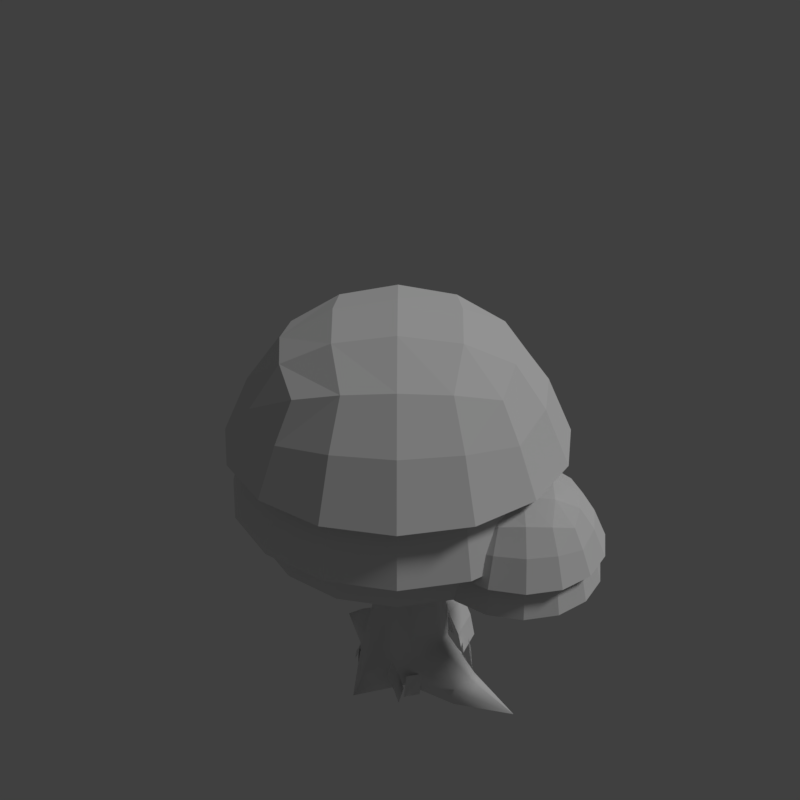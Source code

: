 # Source: tree_1.blend  (saved by Blender 2.79.0; exported with 4.5.12 LTS)
import bpy
from mathutils import Matrix  # noqa: F401  (used for matrix-valued properties, if any)

bpy.ops.wm.read_factory_settings(use_empty=True)
scene = bpy.context.scene
scene.name = 'Scene'

# ---- collections
col_collection_1 = bpy.data.collections.new('Collection 1'); scene.collection.children.link(col_collection_1)
col_collection_2 = bpy.data.collections.new('Collection 2'); scene.collection.children.link(col_collection_2)
col_collection_2.hide_render = True
col_collection_2.hide_viewport = True
col_collection_3 = bpy.data.collections.new('Collection 3'); scene.collection.children.link(col_collection_3)
col_collection_3.hide_render = True
col_collection_3.hide_viewport = True
col_collection_4 = bpy.data.collections.new('Collection 4'); scene.collection.children.link(col_collection_4)
col_collection_4.hide_render = True
col_collection_4.hide_viewport = True
col_collection_5 = bpy.data.collections.new('Collection 5'); scene.collection.children.link(col_collection_5)
col_collection_5.hide_render = True
col_collection_5.hide_viewport = True
col_collection_11 = bpy.data.collections.new('Collection 11'); scene.collection.children.link(col_collection_11)
col_collection_11.hide_render = True
col_collection_11.hide_viewport = True
col_collection_12 = bpy.data.collections.new('Collection 12'); scene.collection.children.link(col_collection_12)
col_collection_12.hide_render = True
col_collection_12.hide_viewport = True

# ---- materials (node trees are filled in below, after node groups)
mat_tree_leaves = bpy.data.materials.new('tree_leaves')
mat_tree_leaves.alpha_threshold = 0.0
mat_tree_leaves.use_transparent_shadow = False
mat_tree_leaves.roughness = 0.5
mat_tree_trunk = bpy.data.materials.new('tree_trunk')
mat_tree_trunk.alpha_threshold = 0.0
mat_tree_trunk.use_transparent_shadow = False
mat_tree_trunk.roughness = 0.5
mat_tree_trunk.specular_intensity = 0.0
mat_tree_autumn_leaves_2 = bpy.data.materials.new('tree_autumn_leaves_2')
mat_tree_autumn_leaves_2.alpha_threshold = 0.0
mat_tree_autumn_leaves_2.use_transparent_shadow = False
mat_tree_autumn_leaves_2.roughness = 0.5
mat_tree_autumn_leaves_2.line_color = (0.0, 0.0, 0.0, 1.0)

# ---- material node trees

# ---- world
world_world = bpy.data.worlds.new('World'); scene.world = world_world
world_world.color = (0.05088, 0.05088, 0.05088)
world_world.use_sun_shadow = False
world_world.sun_shadow_jitter_overblur = 0.0
world_world.cycles.sampling_method = 'MANUAL'

# ---- cameras
cam_camera = bpy.data.cameras.new('Camera')
cam_camera.clip_end = 100.0
cam_camera.lens = 35.0
cam_camera.sensor_width = 32.0
cam_camera.sensor_height = 18.0
cam_camera.display_size = 2.0
cam_camera.dof.focus_distance = 0.0
cam_camera.dof.aperture_fstop = 128.0
cam_camera.dof.aperture_blades = 6

# ---- lights
light_hemi = bpy.data.lights.new('Hemi', 'SUN')
light_hemi.transmission_factor = 0.0
light_hemi.angle = 0.1993
light_hemi.energy = 1.0
light_hemi.shadow_buffer_clip_start = 0.5
light_hemi.shadow_soft_size = 0.1
light_hemi.shadow_cascade_max_distance = 1000.0

# ---- meshes
me_tree1 = bpy.data.meshes.new('Tree1')
me_tree1.from_pydata([(1.305, 0.3526, 1.572), (0.2291, -0.06824, 1.255), (0.3095, -0.0368, 1.572), (1.022, 0.6476, 1.572), (0.3176, 0.3722, 1.572), (0.593, -0.3318, 1.572), (0.6482, 0.00496, 1.953), (1.101, 0.4405, 1.847), (0.6544, 0.317, 1.953), (0.4231, -0.2113, 1.687), (0.5584, -0.4109, 1.255), (1.262, 0.5947, 1.478), (0.2202, -0.07174, 1.478), (0.4381, 0.5421, 1.687), (0.6126, 0.6557, 1.572), (0.2298, 0.4107, 1.478), (0.5777, 0.745, 1.478), (0.4219, -0.2125, 1.572), (1.06, 0.7354, 1.478), (1.244, -0.2967, 1.478), (1.193, 0.5283, 1.572), (0.3527, -0.279, 1.478), (0.8073, 0.1579, 1.991), (0.7964, -0.3916, 1.648), (0.9665, 0.5532, 1.83), (0.412, 0.3171, 1.83), (1.357, 0.147, 1.648), (0.6481, -0.2374, 1.83), (0.4369, 0.5433, 1.572), (1.386, 0.384, 1.255), (1.033, -0.4203, 1.255), (1.376, -0.09106, 1.255), (0.8179, 0.6923, 1.572), (1.237, -0.2898, 1.255), (1.203, -0.001296, 1.83), (0.664, 0.5592, 1.83), (0.9507, -0.2434, 1.83), (0.406, 0.01455, 1.83), (1.209, 0.3012, 1.83), (0.8182, 0.7074, 1.648), (1.428, 0.1455, 1.255), (0.2578, 0.1688, 1.648), (0.2729, 0.1685, 1.572), (1.394, 0.3875, 1.478), (0.795, -0.4628, 1.255), (0.3705, 0.6125, 1.478), (1.192, 0.5271, 1.687), (0.5247, 0.4519, 1.847), (1.385, -0.09491, 1.478), (0.5133, -0.1247, 1.847), (1.037, -0.4293, 1.478), (0.8199, 0.7882, 1.478), (0.177, 0.1704, 1.478), (1.177, -0.2263, 1.687), (0.5545, -0.4197, 1.478), (0.8167, 0.6287, 1.783), (0.3365, 0.1673, 1.783), (0.0112, 0.2298, -0.01344), (0.0112, 0.2303, 0.4618), (0.2507, 0.1306, -0.01344), (0.2238, 0.1423, 0.4618), (0.3119, -0.07034, 0.4618), (0.2507, -0.3484, -0.01344), (0.2238, -0.2829, 0.4618), (0.0112, -0.371, 0.4618), (-0.2283, -0.3484, -0.01344), (-0.2014, -0.2829, 0.4618), (-0.2895, -0.07034, 0.4618), (-0.2283, 0.1306, -0.01344), (-0.2014, 0.1423, 0.4618), (0.0112, 0.2298, 0.2133), (0.2507, 0.1306, 0.1828), (0.3499, -0.1089, 0.3095), (0.2507, -0.3484, 0.1828), (0.0112, -0.4476, 0.2923), (-0.2283, -0.3484, 0.2133), (-0.3275, -0.1089, 0.2392), (-0.2283, 0.1306, 0.2133), (1.014, 0.02683, -0.05085), (1.014, 0.02683, -0.05085), (1.014, 0.02683, -0.05085), (1.014, 0.02683, -0.05085), (1.014, 0.02683, -0.05085), (1.014, 0.02683, -0.05085), (0.6321, -0.2286, -0.03214), (0.6321, -0.2286, 0.1216), (0.6817, -0.1089, 0.185), (0.6321, 0.01089, 0.1216), (0.6321, 0.01089, -0.03214), (0.0112, -0.7048, -0.03829), (0.0112, -0.7048, -0.03829), (0.0112, -0.7048, -0.03829), (0.0112, -0.7048, -0.03829), (0.0112, -0.7048, -0.03829), (0.0112, -0.7048, -0.03829), (0.1309, -0.5266, 0.09787), (0.1309, -0.5266, -0.02586), (0.0112, -0.5762, 0.1332), (-0.1086, -0.5266, -0.02586), (-0.1086, -0.5266, 0.1131), (-0.1086, 0.4938, -0.00163), (-0.1086, 0.4938, -0.00163), (-0.1086, 0.4938, -0.00163), (-0.1086, 0.4938, -0.00163), (-0.6744, -0.1089, -0.02812), (-0.6744, -0.1089, -0.02812), (-0.6744, -0.1089, -0.02812), (-0.6744, -0.1089, -0.02812), (-0.6744, -0.1089, -0.02812), (-0.6744, -0.1089, -0.02812), (-0.4514, 0.01089, 0.1111), (-0.501, -0.1089, 0.137), (-0.4514, -0.2286, -0.02078), (-0.4514, -0.2286, 0.1111), (-0.4514, 0.01089, -0.02078), (0.1172, 0.1037, 1.5), (-0.09538, 0.1918, 1.5), (0.2053, -0.1089, 1.5), (0.1172, -0.3215, 1.5), (-0.09538, -0.4095, 1.5), (-0.308, -0.3215, 1.5), (-0.396, -0.1089, 1.5), (-0.308, 0.1037, 1.5), (0.1635, -0.2226, 0.9016), (0.0112, -0.2857, 0.9016), (-0.2042, -0.07034, 0.9016), (-0.1411, 0.08195, 0.9016), (0.1635, 0.08195, 0.9016), (0.2266, -0.07034, 0.9016), (-0.1411, -0.2226, 0.9016), (0.0112, 0.145, 0.9016), (0.1291, -0.2453, 1.201), (-0.2842, -0.07416, 1.201), (0.1291, 0.09701, 1.201), (-0.04209, -0.3162, 1.201), (-0.2133, 0.09701, 1.201), (0.2, -0.07416, 1.201), (-0.2133, -0.2453, 1.201), (-0.04209, 0.1679, 1.201), (0.1306, 0.06379, 0.9824), (0.1804, -0.08156, 0.9656), (0.1275, 0.07139, 1.142), (0.1835, -0.09199, 1.123), (0.1555, -0.008696, 0.9526), (0.1555, -0.01049, 1.154), (0.1891, -0.1076, 1.042), (0.1219, 0.08845, 1.064), (0.2327, -0.09878, 1.042), (0.224, -0.07271, 0.9654), (0.199, 0.000156, 0.9524), (0.1655, 0.0973, 1.064), (0.1711, 0.08024, 1.141), (0.1991, -0.001639, 1.153), (0.2271, -0.08314, 1.123), (0.1741, 0.07264, 0.9822), (0.4763, 0.02069, 1.046), (0.232, -0.06335, 1.045), (0.2262, -0.0459, 0.9943), (0.2095, 0.002884, 0.9856), (0.187, 0.06792, 1.06), (0.1908, 0.0565, 1.112), (0.2095, 0.001682, 1.12), (0.2283, -0.05288, 1.099), (0.1928, 0.05141, 1.005), (0.5177, 0.03006, 1.071), (0.4853, 0.03868, 1.007), (0.4754, 0.07954, 0.9995), (0.4395, 0.1279, 1.056), (0.4287, 0.1148, 1.096), (0.4404, 0.06906, 1.103), (0.4594, 0.0255, 1.088), (0.458, 0.1182, 1.014), (0.773, 0.07201, 1.383), (0.5267, 0.04806, 1.032), (0.5168, 0.08892, 1.025), (0.4809, 0.1373, 1.082), (0.4701, 0.1242, 1.122), (0.4818, 0.07844, 1.128), (0.5008, 0.03488, 1.113), (0.4994, 0.1275, 1.04), (0.6489, 0.1701, 1.236), (0.8043, 0.09463, 1.362), (0.8009, 0.137, 1.358), (0.7377, 0.18, 1.39), (0.7047, 0.1624, 1.412), (0.7098, 0.115, 1.415), (0.7342, 0.07237, 1.406), (0.7781, 0.1747, 1.367), (0.6204, 0.1526, 1.259), (0.7082, 0.1275, 1.201), (0.6856, 0.1649, 1.211), (0.7137, 0.08556, 1.204), (0.6869, 0.06313, 1.227), (0.652, 0.06347, 1.252), (0.6277, 0.1057, 1.262), (-0.2073, -1.113, 1.912), (-1.181, -0.3895, 1.25), (-1.222, -0.4055, 1.912), (0.928, -0.02214, 1.912), (-1.128, 0.01877, 2.599), (-0.1664, 0.9433, 2.599), (-0.6917, -1.157, 1.989), (0.5863, -0.8028, 1.912), (0.5546, -0.7698, 2.407), (0.2613, 1.02, 1.912), (-1.448, 0.02512, 1.989), (-0.9879, -0.7715, 1.912), (-0.16, 1.263, 1.989), (0.275, -1.176, 1.989), (-0.7743, -0.5662, 2.727), (0.9721, -0.5065, 1.989), (-0.7513, 0.5892, 2.727), (0.5846, 0.7398, 2.407), (-1.06, 0.9108, 1.989), (0.8348, -0.4464, 1.912), (-0.2099, -1.244, 1.541), (-1.205, 0.4464, 1.912), (0.9913, 0.4601, 1.989), (-1.256, 0.0213, 2.177), (-1.286, 0.0219, 2.329), (1.059, -0.02474, 1.541), (-0.1632, 1.101, 2.329), (0.6189, 0.2872, 2.694), (-0.9892, -0.2872, 2.694), (0.1021, -0.804, 2.694), (-0.4723, 0.804, 2.694), (0.6068, -0.319, 2.694), (0.6768, -0.8969, 1.541), (-0.1638, 1.071, 2.177), (0.9544, -0.4988, 1.541), (0.2679, -1.158, 1.541), (0.9734, 0.4531, 1.541), (-0.9272, 0.7722, 2.177), (-0.5041, -0.792, 2.694), (0.9159, -0.0219, 2.329), (-0.9771, 0.319, 2.694), (0.1338, 0.792, 2.694), (-0.207, -1.101, 2.329), (-0.1851, 4.098e-07, 3.016), (-1.096, -0.8753, 1.989), (0.5871, 0.7421, 2.177), (0.6901, -0.9108, 1.989), (0.3214, 1.157, 1.989), (-0.9574, -0.7421, 2.177), (-0.6452, 1.176, 1.989), (-1.342, 0.5065, 1.989), (-0.5752, 0.9974, 2.177), (-0.9249, 0.7698, 2.407), (-1.362, -0.4601, 1.989), (0.7257, 0.8753, 1.989), (-0.6839, -1.14, 1.541), (-0.9549, -0.7398, 2.407), (-0.4916, 0.3189, 2.941), (0.404, 0.5662, 2.727), (-0.504, -0.3064, 2.941), (-0.6146, -0.9811, 2.177), (-1.166, 0.4294, 2.177), (0.2443, 0.9811, 2.177), (-1.183, -0.3901, 2.177), (-1.344, -0.4531, 1.541), (0.8123, 0.3901, 2.177), (0.205, -0.9974, 2.177), (0.381, -0.5892, 2.727), (-0.7809, 0.006723, 2.875), (1.078, -0.02512, 1.989), (0.796, -0.4294, 2.177), (-1.172, 0.4246, 2.393), (0.3137, 1.14, 1.541), (0.2394, 0.9872, 2.393), (0.557, -0.7722, 2.177), (0.8856, -0.0213, 2.177), (-1.325, 0.4988, 1.541), (-0.2103, -1.263, 1.989), (0.7582, -0.01877, 2.599), (-0.6382, 1.158, 1.541), (-0.2039, -0.9433, 2.599), (-0.5701, 1.003, 2.393), (-1.188, -0.385, 2.393), (-0.1682, 0.5955, 2.875), (-0.2064, -1.071, 2.177), (0.2204, -1.037, 1.912), (0.8518, 0.4055, 1.912), (-1.082, -0.8619, 1.541), (0.7118, 0.8619, 1.541), (-1.047, 0.8969, 1.541), (-0.1604, 1.244, 1.541), (-0.6316, -1.02, 1.912), (-0.6139, -0.9796, 1.25), (-1.429, 0.02474, 1.541), (-0.5907, 1.037, 1.912), (0.6176, 0.7715, 1.912), (0.8107, 0.3895, 1.25), (0.2043, -0.9959, 1.25), (0.7944, -0.4288, 1.25), (-0.9566, 0.8028, 1.912), (0.5558, -0.771, 1.25), (0.884, -0.02127, 1.25), (-0.163, 1.113, 1.912), (-1.298, 0.02214, 1.912), (-0.2064, -1.069, 1.25), (-1.254, 0.02127, 1.25), (-0.1639, 1.069, 1.25), (-0.9261, 0.771, 1.25), (0.5859, 0.7409, 1.25), (-0.9561, -0.7409, 1.25), (-0.5746, 0.9959, 1.25), (-1.165, 0.4288, 1.25), (0.2436, 0.9796, 1.25), (0.4106, -0.006721, 2.875), (-0.6097, -0.9872, 2.393), (0.8021, -0.4246, 2.393), (0.8182, 0.385, 2.393), (0.1998, -1.003, 2.393), (-0.2021, -0.5955, 2.875), (0.1337, 0.3064, 2.941), (0.1213, -0.3189, 2.941), (1.002, -0.3399, 1.572), (1.09, -0.1362, 1.847), (0.51, 0.1612, 1.92), (1.438, 0.1454, 1.478), (1.297, -0.05644, 1.572), (0.3146, 0.3698, 1.68), (1.056, 0.7266, 1.255), (1.019, 0.6506, 1.68), (1.178, -0.2275, 1.572), (1.342, 0.1473, 1.572), (0.2386, 0.4068, 1.255), (0.7948, -0.4724, 1.478), (1.278, 0.1485, 1.783), (0.5812, 0.7361, 1.255), (0.7979, -0.3129, 1.783), (0.6152, 0.6586, 1.68), (0.3066, -0.03425, 1.68), (0.8158, 0.4551, 1.92), (0.7967, -0.3765, 1.572), (0.3597, -0.2723, 1.255), (1.255, 0.5881, 1.255), (0.3771, 0.6055, 1.255), (0.8197, 0.7786, 1.255), (0.1866, 0.1702, 1.255), (1.105, 0.1545, 1.92), (0.5954, -0.3348, 1.68), (1.3, -0.05401, 1.68), (1.308, 0.35, 1.68), (0.9995, -0.3429, 1.68), (0.7988, -0.1393, 1.92), (0.9665, 0.3108, 1.953), (0.9602, -0.001248, 1.953), (0.347, 0.2077, -0.02661), (0.2665, 0.4557, -0.02661), (0.0808, 0.1213, 0.4766), (0.2258, 0.1683, 0.3643), (0.3063, 0.1944, 0.1771), (0.2258, 0.4425, 0.1771), (0.1453, 0.4164, 0.3643), (0.0003157, 0.3693, 0.4766), (0.3081, -0.5022, -0.0516), (0.2539, -0.3906, -0.02192), (0.3043, -0.4422, -0.03709), (0.2265, -0.5516, 0.2025), (0.2806, -0.5247, 0.08173), (0.2265, -0.4131, 0.1114), (0.1723, -0.4401, 0.2322), (0.2935, -0.4016, 0.1445), (0.3739, -0.3354, -0.03793), (0.3631, -0.2947, 0.1437), (0.4901, 0.1255, -0.06719), (0.4483, 0.04083, 0.09358), (0.394, 0.2011, -0.03092), (0.3523, 0.1165, 0.1298), (0.4901, 0.164, -0.05201), (0.4483, 0.1867, 0.1283), (0.394, 0.2468, -0.06561), (0.3523, 0.2695, 0.1147), (-0.5311, 0.2767, -0.0516), (-0.4968, 0.1575, -0.02192), (0.1434, 0.3399, -0.03709), (-0.4422, 0.3114, 0.2025), (-0.5002, 0.2942, 0.08173), (-0.466, 0.175, 0.1114), (-0.408, 0.1923, 0.2322), (0.1101, 0.3142, 0.1445), (0.01801, 0.3628, -0.03793), (-0.01531, 0.3372, 0.1437), (-0.3378, -0.3384, -0.06719), (-0.2822, -0.2622, 0.09358), (-0.2562, -0.4294, -0.03092), (-0.2005, -0.3531, 0.1298), (-0.2716, -0.3594, -0.05201), (-0.2344, -0.3889, 0.1283), (-0.1912, -0.4574, -0.06561), (-0.154, -0.4869, 0.1147), (-0.231, 0.3377, -0.06342), (-0.1751, 0.3284, 0.1142), (-0.3451, 0.3486, -0.007574), (-0.2892, 0.3394, 0.17)], [], [(344, 53, 317, 36), (345, 36, 317, 347), (27, 330, 36, 345), (49, 27, 345, 6), (6, 345, 347, 22), (325, 320, 31, 40), (0, 29, 336, 20), (39, 55, 24, 323), (51, 39, 323, 18), (18, 323, 46, 11), (5, 10, 44, 334), (316, 334, 44, 30), (41, 56, 25, 321), (52, 41, 321, 15), (15, 321, 13, 45), (320, 324, 33, 31), (14, 329, 337, 28), (50, 19, 53, 344), (327, 50, 344, 23), (23, 344, 36, 330), (6, 22, 8, 318), (49, 6, 318, 37), (37, 318, 25, 56), (43, 11, 46, 343), (319, 43, 343, 26), (26, 343, 38, 328), (48, 319, 26, 342), (19, 48, 342, 53), (53, 342, 34, 317), (4, 326, 339, 42), (2, 42, 339, 1), (3, 20, 336, 322), (32, 338, 329, 14), (28, 337, 326, 4), (32, 3, 322, 338), (54, 327, 23, 341), (21, 54, 341, 9), (318, 8, 47, 25), (9, 341, 27, 49), (321, 25, 47, 13), (323, 24, 7, 46), (17, 2, 1, 335), (347, 317, 34, 340), (22, 347, 340, 346), (346, 340, 38, 7), (331, 35, 55, 39), (332, 37, 56, 41), (333, 24, 55, 35), (70, 58, 60, 71), (71, 60, 61, 72), (72, 61, 63, 73), (73, 63, 64, 74), (74, 64, 66, 75), (75, 66, 67, 76), (134, 131, 118, 119), (76, 67, 69, 77), (77, 69, 58, 70), (111, 110, 109, 107), (95, 97, 92, 89), (96, 95, 89, 90), (85, 84, 82, 83), (57, 70, 71, 59), (80, 81, 83, 82), (79, 78, 81, 80), (87, 86, 81, 78), (88, 87, 78, 79), (86, 85, 83, 81), (72, 73, 85, 86), (59, 71, 87, 88), (71, 72, 86, 87), (73, 62, 84, 85), (91, 92, 94, 93), (90, 89, 92, 91), (99, 98, 93, 94), (97, 99, 94, 92), (74, 75, 99, 97), (75, 65, 98, 99), (62, 73, 95, 96), (73, 74, 97, 95), (101, 100, 103, 102), (68, 77, 100, 101), (77, 70, 103, 100), (70, 57, 102, 103), (106, 107, 109, 108), (105, 104, 107, 106), (113, 111, 107, 104), (110, 114, 108, 109), (112, 113, 104, 105), (65, 75, 113, 112), (77, 68, 114, 110), (75, 76, 111, 113), (76, 77, 110, 111), (135, 132, 121, 122), (136, 133, 115, 117), (137, 134, 119, 120), (138, 135, 122, 116), (133, 138, 116, 115), (131, 136, 117, 118), (132, 137, 120, 121), (67, 66, 129, 125), (63, 61, 128, 123), (60, 58, 130, 127), (58, 69, 126, 130), (66, 64, 124, 129), (61, 60, 127, 128), (69, 67, 125, 126), (64, 63, 123, 124), (125, 129, 137, 132), (123, 128, 136, 131), (127, 130, 138, 133), (130, 126, 135, 138), (129, 124, 134, 137), (128, 127, 133, 136), (126, 125, 132, 135), (124, 123, 131, 134), (150, 151, 160, 159), (149, 154, 163, 158), (154, 150, 159, 163), (148, 149, 158, 157), (146, 141, 151, 150), (145, 140, 148, 147), (142, 145, 147, 153), (141, 144, 152, 151), (144, 142, 153, 152), (140, 143, 149, 148), (139, 146, 150, 154), (143, 139, 154, 149), (158, 163, 171, 166), (163, 159, 167, 171), (157, 158, 166, 165), (161, 162, 170, 169), (147, 148, 157, 156), (153, 147, 156, 162), (151, 152, 161, 160), (152, 153, 162, 161), (165, 166, 174, 173), (169, 170, 178, 177), (168, 169, 177, 176), (170, 155, 164, 178), (159, 160, 168, 167), (156, 157, 165, 155), (162, 156, 155, 170), (160, 161, 169, 168), (193, 192, 172, 186), (192, 191, 181, 172), (180, 188, 184, 183), (189, 190, 187, 182), (171, 167, 175, 179), (166, 171, 179, 174), (167, 168, 176, 175), (155, 165, 173, 164), (188, 194, 185, 184), (194, 193, 186, 185), (191, 189, 182, 181), (190, 180, 183, 187), (179, 175, 180, 190), (173, 174, 189, 191), (177, 178, 193, 194), (176, 177, 194, 188), (174, 179, 190, 189), (175, 176, 188, 180), (164, 173, 191, 192), (178, 164, 192, 193), (206, 304, 287, 286), (278, 236, 200, 225), (277, 223, 199, 219), (276, 225, 200, 221), (314, 308, 222, 253), (198, 296, 291, 281), (238, 315, 308, 314), (315, 262, 226, 308), (243, 258, 259, 282), (268, 236, 253, 212), (266, 235, 211, 247), (251, 309, 233, 209), (263, 252, 211, 235), (239, 201, 309, 251), (201, 272, 237, 309), (202, 280, 292, 295), (228, 257, 267, 285), (232, 284, 271, 256), (198, 214, 293, 296), (281, 291, 303, 290), (228, 285, 274, 246), (286, 287, 299, 195), (280, 195, 299, 292), (257, 240, 283, 267), (258, 218, 288, 259), (214, 202, 295, 293), (256, 271, 288, 218), (203, 310, 226, 262), (241, 210, 310, 203), (210, 264, 234, 310), (234, 311, 222, 273), (264, 217, 311, 234), (217, 249, 212, 311), (223, 263, 235, 199), (209, 254, 263, 223), (254, 238, 252, 263), (237, 312, 224, 275), (272, 208, 312, 237), (208, 241, 203, 312), (246, 274, 284, 232), (289, 305, 302, 294), (216, 306, 300, 298), (265, 269, 227, 229), (245, 266, 247, 213), (205, 219, 266, 245), (219, 199, 235, 266), (197, 298, 300, 196), (204, 290, 303, 307), (261, 279, 215, 230), (255, 250, 215, 279), (242, 268, 212, 249), (207, 221, 268, 242), (221, 200, 236, 268), (297, 301, 305, 289), (260, 231, 283, 240), (270, 265, 229, 220), (294, 302, 306, 216), (297, 204, 307, 301), (254, 313, 315, 238), (209, 233, 313, 254), (233, 275, 224, 313), (313, 224, 262, 315), (312, 203, 262, 224), (311, 212, 253, 222), (269, 261, 230, 227), (310, 234, 273, 226), (309, 237, 275, 233), (308, 226, 273, 222), (244, 276, 221, 207), (213, 247, 276, 244), (247, 211, 225, 276), (248, 277, 219, 205), (239, 251, 277, 248), (251, 209, 223, 277), (252, 278, 225, 211), (238, 314, 278, 252), (314, 253, 236, 278), (206, 197, 196, 304), (270, 220, 231, 260), (243, 282, 250, 255), (343, 46, 7, 38), (324, 316, 30, 33), (342, 26, 328, 34), (341, 23, 330, 27), (340, 34, 328, 38), (16, 331, 39, 51), (45, 13, 331, 16), (13, 47, 35, 331), (12, 332, 41, 52), (21, 9, 332, 12), (9, 49, 37, 332), (8, 333, 35, 47), (22, 346, 333, 8), (346, 7, 24, 333), (325, 40, 29, 0), (17, 335, 10, 5), (348, 349, 353, 352), (352, 353, 354, 351), (351, 354, 355, 350), (356, 357, 361, 360), (360, 361, 362, 359), (358, 364, 365, 363), (366, 368, 369, 367), (370, 372, 373, 371), (374, 375, 379, 378), (378, 379, 380, 377), (376, 382, 383, 381), (384, 386, 387, 385), (388, 390, 391, 389), (392, 394, 395, 393)])
me_tree1.polygons.foreach_set('use_smooth', [0, 0, 0, 0, 0, 0, 0, 0, 0, 0, 0, 0, 0, 0, 0, 0, 0, 0, 0, 0, 0, 0, 0, 0, 0, 0, 0, 0, 0, 0, 0, 0, 0, 0, 0, 0, 0, 0, 0, 0, 0, 0, 0, 0, 0, 0, 0, 0, 1, 1, 1, 1, 1, 1, 1, 1, 1, 1, 1, 1, 1, 1, 1, 1, 1, 1, 1, 1, 1, 1, 1, 1, 1, 1, 1, 1, 1, 1, 1, 1, 1, 1, 1, 1, 1, 1, 1, 1, 1, 1, 1, 1, 1, 1, 1, 1, 1, 1, 1, 1, 1, 1, 1, 1, 1, 1, 1, 1, 1, 1, 1, 1, 1, 1, 1, 1, 1, 1, 1, 1, 1, 1, 1, 1, 1, 1, 1, 1, 1, 1, 1, 1, 1, 1, 1, 1, 1, 1, 1, 1, 1, 1, 1, 1, 1, 1, 1, 1, 1, 1, 1, 1, 1, 1, 1, 1, 1, 1, 1, 1, 1, 1, 1, 0, 0, 0, 0, 0, 0, 0, 0, 0, 0, 0, 0, 0, 0, 0, 0, 0, 0, 0, 0, 0, 0, 0, 0, 0, 0, 0, 0, 0, 0, 0, 0, 0, 0, 0, 0, 0, 0, 0, 0, 0, 0, 0, 0, 0, 0, 0, 0, 0, 0, 0, 0, 0, 0, 0, 0, 0, 0, 0, 0, 0, 0, 0, 0, 0, 0, 0, 0, 0, 0, 0, 0, 0, 0, 0, 0, 0, 0, 0, 0, 0, 0, 0, 0, 0, 0, 0, 0, 0, 0, 0, 0, 0, 0, 0, 0, 0, 0, 0, 0, 0, 0, 0, 0, 0, 0, 0, 0, 0, 0])
me_tree1.polygons.foreach_set('material_index', [0, 0, 0, 0, 0, 0, 0, 0, 0, 0, 0, 0, 0, 0, 0, 0, 0, 0, 0, 0, 0, 0, 0, 0, 0, 0, 0, 0, 0, 0, 0, 0, 0, 0, 0, 0, 0, 0, 0, 0, 0, 0, 0, 0, 0, 0, 0, 0, 1, 1, 1, 1, 1, 1, 1, 1, 1, 1, 1, 1, 1, 1, 1, 1, 1, 1, 1, 1, 1, 1, 1, 1, 1, 1, 1, 1, 1, 1, 1, 1, 1, 1, 1, 1, 1, 1, 1, 1, 1, 1, 1, 1, 1, 1, 1, 1, 1, 1, 1, 1, 1, 1, 1, 1, 1, 1, 1, 1, 1, 1, 1, 1, 1, 1, 1, 0, 0, 0, 0, 0, 0, 0, 0, 0, 0, 0, 0, 0, 0, 0, 0, 0, 0, 0, 0, 0, 0, 0, 0, 0, 0, 0, 0, 0, 0, 0, 0, 0, 0, 0, 0, 0, 0, 0, 0, 0, 0, 0, 0, 0, 0, 0, 0, 0, 0, 0, 0, 0, 0, 0, 0, 0, 0, 0, 0, 0, 0, 0, 0, 0, 0, 0, 0, 0, 0, 0, 0, 0, 0, 0, 0, 0, 0, 0, 0, 0, 0, 0, 0, 0, 0, 0, 0, 0, 0, 0, 0, 0, 0, 0, 0, 0, 0, 0, 0, 0, 0, 0, 0, 0, 0, 0, 0, 0, 0, 0, 0, 0, 0, 0, 0, 0, 0, 0, 0, 0, 0, 0, 0, 0, 0, 0, 0, 0, 0, 0, 0, 0, 0, 0, 0, 0, 0, 0, 0, 0, 0, 0, 0, 0, 0, 0, 0, 0, 0, 0, 0, 0, 0, 0, 0, 0, 0])
_uv = me_tree1.uv_layers.new(name='UVMap')
_uv.uv.foreach_set('vector', [0.6244, 0.6605, 0.5194, 0.637, 0.5048, 0.7446, 0.5875, 0.7562, 0.5968, 0.8586, 0.5875, 0.7562, 0.5048, 0.7446, 0.4905, 0.85, 0.7019, 0.8537, 0.6723, 0.7692, 0.5875, 0.7562, 0.5968, 0.8586, 0.7307, 0.9445, 0.7019, 0.8537, 0.5968, 0.8586, 0.6053, 0.9724, 0.6053, 0.9724, 0.5968, 0.8586, 0.4905, 0.85, 0.474, 0.9724, 0.4811, 0.2186, 0.3964, 0.2186, 0.3957, 0.01287, 0.4806, 0.01287, 0.5671, 0.2186, 0.5669, 0.01287, 0.6538, 0.01287, 0.6538, 0.2186, 0.302, 0.6402, 0.3368, 0.7238, 0.2858, 0.7974, 0.2153, 0.7131, 0.2592, 0.5304, 0.302, 0.6402, 0.2153, 0.7131, 0.1335, 0.5963, 0.1335, 0.5963, 0.2153, 0.7131, 0.1318, 0.7977, 0.02308, 0.6887, 0.0839, 0.2186, 0.0823, 0.01287, 0.1555, 0.01287, 0.1568, 0.2186, 0.2336, 0.2186, 0.1568, 0.2186, 0.1555, 0.01287, 0.2325, 0.01287, 0.7281, 0.6979, 0.6723, 0.7692, 0.5875, 0.7562, 0.6244, 0.6605, 0.7985, 0.6034, 0.7281, 0.6979, 0.6244, 0.6605, 0.6765, 0.5325, 0.6765, 0.5325, 0.6244, 0.6605, 0.5194, 0.637, 0.5388, 0.4936, 0.3964, 0.2186, 0.3137, 0.2186, 0.3127, 0.01287, 0.3957, 0.01287, 0.3964, 0.2186, 0.3957, 0.01287, 0.3127, 0.01287, 0.3137, 0.2186, 0.6765, 0.5325, 0.5388, 0.4936, 0.5194, 0.637, 0.6244, 0.6605, 0.7985, 0.6034, 0.6765, 0.5325, 0.6244, 0.6605, 0.7281, 0.6979, 0.7281, 0.6979, 0.6244, 0.6605, 0.5875, 0.7562, 0.6723, 0.7692, 0.6053, 0.9724, 0.474, 0.9724, 0.4905, 0.85, 0.5968, 0.8586, 0.7307, 0.9445, 0.6053, 0.9724, 0.5968, 0.8586, 0.7019, 0.8537, 0.7019, 0.8537, 0.5968, 0.8586, 0.5875, 0.7562, 0.6723, 0.7692, 0.1335, 0.5963, 0.02308, 0.6887, 0.1318, 0.7977, 0.2153, 0.7131, 0.2592, 0.5304, 0.1335, 0.5963, 0.2153, 0.7131, 0.302, 0.6402, 0.302, 0.6402, 0.2153, 0.7131, 0.2858, 0.7974, 0.3368, 0.7238, 0.3957, 0.4945, 0.2592, 0.5304, 0.302, 0.6402, 0.4118, 0.6317, 0.5388, 0.4936, 0.3957, 0.4945, 0.4118, 0.6317, 0.5194, 0.637, 0.5194, 0.637, 0.4118, 0.6317, 0.422, 0.7338, 0.5048, 0.7446, 0.2336, 0.2186, 0.2325, 0.01287, 0.1555, 0.01287, 0.1568, 0.2186, 0.0839, 0.2186, 0.1568, 0.2186, 0.1555, 0.01287, 0.0823, 0.01287, 0.5671, 0.2186, 0.6538, 0.2186, 0.6538, 0.01287, 0.5669, 0.01287, 0.4811, 0.2186, 0.4806, 0.01287, 0.3957, 0.01287, 0.3964, 0.2186, 0.3137, 0.2186, 0.3127, 0.01287, 0.2325, 0.01287, 0.2336, 0.2186, 0.4811, 0.2186, 0.5671, 0.2186, 0.5669, 0.01287, 0.4806, 0.01287, 0.9022, 0.7003, 0.7985, 0.6034, 0.7281, 0.6979, 0.7922, 0.7912, 0.984, 0.8188, 0.9022, 0.7003, 0.7922, 0.7912, 0.8503, 0.895, 0.5968, 0.8586, 0.4905, 0.85, 0.5048, 0.7446, 0.5875, 0.7562, 0.8503, 0.895, 0.7922, 0.7912, 0.7019, 0.8537, 0.7307, 0.9445, 0.6244, 0.6605, 0.5875, 0.7562, 0.5048, 0.7446, 0.5194, 0.637, 0.2153, 0.7131, 0.2858, 0.7974, 0.2339, 0.8772, 0.1318, 0.7977, 0.01537, 0.2186, 0.0839, 0.2186, 0.0823, 0.01287, 0.01358, 0.01287, 0.4905, 0.85, 0.5048, 0.7446, 0.422, 0.7338, 0.3858, 0.83, 0.474, 0.9724, 0.4905, 0.85, 0.3858, 0.83, 0.3474, 0.9375, 0.3474, 0.9375, 0.3858, 0.83, 0.2858, 0.7974, 0.2339, 0.8772, 0.4118, 0.6317, 0.422, 0.7338, 0.3368, 0.7238, 0.302, 0.6402, 0.7922, 0.7912, 0.7019, 0.8537, 0.6723, 0.7692, 0.7281, 0.6979, 0.3858, 0.83, 0.2858, 0.7974, 0.3368, 0.7238, 0.422, 0.7338, 0.7699, 0.1143, 0.7355, 0.2002, 0.6564, 0.1684, 0.6847, 0.06793, 0.6847, 0.06793, 0.6564, 0.1684, 0.574, 0.1399, 0.5778, 0.07884, 0.5778, 0.07884, 0.574, 0.1399, 0.4844, 0.12, 0.4985, 0.008921, 0.4985, 0.008921, 0.4844, 0.12, 0.3911, 0.1042, 0.3978, 0.0315, 0.3978, 0.0315, 0.3911, 0.1042, 0.2945, 0.1037, 0.3016, 0.000199, 0.3016, 0.000199, 0.2945, 0.1037, 0.1994, 0.1081, 0.2046, 0.01731, 0.3585, 0.4639, 0.4409, 0.4571, 0.432, 0.5816, 0.3513, 0.5941, 0.2046, 0.01731, 0.1994, 0.1081, 0.1069, 0.1187, 0.1032, 0.01981, 0.1032, 0.01981, 0.1069, 0.1187, 0.01472, 0.1335, 0.0001989, 0.03489, 0.8215, 0.7082, 0.874, 0.6999, 0.8231, 0.7936, 0.8215, 0.7938, 0.8634, 0.8794, 0.8084, 0.8745, 0.8155, 0.7943, 0.8169, 0.7945, 0.8885, 0.8341, 0.8634, 0.8794, 0.8169, 0.7945, 0.8169, 0.7945, 0.1538, 0.7451, 0.1978, 0.6972, 0.3106, 0.8245, 0.3076, 0.8258, 0.8013, 0.03609, 0.7699, 0.1143, 0.6847, 0.06793, 0.7118, 0.0001989, 0.3076, 0.8258, 0.3076, 0.8258, 0.3076, 0.8258, 0.3106, 0.8245, 0.3076, 0.8258, 0.3076, 0.8258, 0.3076, 0.8258, 0.3076, 0.8258, 0.1585, 0.8552, 0.1603, 0.8027, 0.3076, 0.8258, 0.3076, 0.8258, 0.1986, 0.9115, 0.1585, 0.8552, 0.3076, 0.8258, 0.3076, 0.8258, 0.1603, 0.8027, 0.1538, 0.7451, 0.3076, 0.8258, 0.3076, 0.8258, 0.01622, 0.803, 0.000199, 0.6733, 0.1538, 0.7451, 0.1603, 0.8027, 0.04583, 0.9998, 0.0001989, 0.9277, 0.1585, 0.8552, 0.1986, 0.9115, 0.0001989, 0.9277, 0.01622, 0.803, 0.1603, 0.8027, 0.1585, 0.8552, 0.000199, 0.6733, 0.05084, 0.6002, 0.1978, 0.6972, 0.1538, 0.7451, 0.8155, 0.7942, 0.8155, 0.7943, 0.8141, 0.7943, 0.8141, 0.7942, 0.8169, 0.7945, 0.8169, 0.7945, 0.8155, 0.7943, 0.8155, 0.7942, 0.7546, 0.8748, 0.7364, 0.8195, 0.8141, 0.7942, 0.8141, 0.7943, 0.8084, 0.8745, 0.7546, 0.8748, 0.8141, 0.7943, 0.8155, 0.7943, 0.801, 0.9595, 0.6855, 0.9466, 0.7546, 0.8748, 0.8084, 0.8745, 0.6855, 0.9466, 0.6516, 0.8552, 0.7364, 0.8195, 0.7546, 0.8748, 0.9648, 0.8849, 0.9214, 0.9571, 0.8634, 0.8794, 0.8885, 0.8341, 0.9214, 0.9571, 0.801, 0.9595, 0.8084, 0.8745, 0.8634, 0.8794, 0.452, 0.9698, 0.452, 0.9698, 0.452, 0.9698, 0.4528, 0.9717, 0.311, 0.9203, 0.3505, 0.8296, 0.452, 0.9698, 0.452, 0.9698, 0.3505, 0.8296, 0.4636, 0.8296, 0.452, 0.9698, 0.452, 0.9698, 0.4636, 0.8296, 0.5405, 0.9016, 0.4528, 0.9717, 0.452, 0.9698, 0.8215, 0.7938, 0.8215, 0.7938, 0.8231, 0.7936, 0.8231, 0.7937, 0.82, 0.7937, 0.82, 0.7936, 0.8215, 0.7938, 0.8215, 0.7938, 0.7691, 0.6999, 0.8215, 0.7082, 0.8215, 0.7938, 0.82, 0.7936, 0.874, 0.6999, 0.9044, 0.7461, 0.8231, 0.7937, 0.8231, 0.7936, 0.7387, 0.7459, 0.7691, 0.6999, 0.82, 0.7936, 0.82, 0.7937, 0.6516, 0.6797, 0.7106, 0.6002, 0.7691, 0.6999, 0.7387, 0.7459, 0.9326, 0.6002, 0.9916, 0.6799, 0.9044, 0.7461, 0.874, 0.6999, 0.7106, 0.6002, 0.8216, 0.6253, 0.8215, 0.7082, 0.7691, 0.6999, 0.8216, 0.6253, 0.9326, 0.6002, 0.874, 0.6999, 0.8215, 0.7082, 0.1205, 0.4489, 0.1956, 0.4633, 0.185, 0.59, 0.1057, 0.5673, 0.5207, 0.4547, 0.5967, 0.4594, 0.5965, 0.573, 0.5132, 0.5727, 0.2763, 0.4673, 0.3585, 0.4639, 0.3513, 0.5941, 0.268, 0.5998, 0.05214, 0.4292, 0.1205, 0.4489, 0.1057, 0.5673, 0.02881, 0.5371, 0.5967, 0.4594, 0.6675, 0.467, 0.6814, 0.5788, 0.5965, 0.573, 0.4409, 0.4571, 0.5207, 0.4547, 0.5132, 0.5727, 0.432, 0.5816, 0.1956, 0.4633, 0.2763, 0.4673, 0.268, 0.5998, 0.185, 0.59, 0.1994, 0.1081, 0.2945, 0.1037, 0.2897, 0.3171, 0.2063, 0.3161, 0.4844, 0.12, 0.574, 0.1399, 0.5314, 0.3243, 0.4552, 0.3176, 0.6564, 0.1684, 0.7355, 0.2002, 0.6645, 0.3533, 0.6013, 0.3365, 0.01472, 0.1335, 0.1069, 0.1187, 0.1267, 0.3151, 0.0556, 0.314, 0.2945, 0.1037, 0.3911, 0.1042, 0.3738, 0.3162, 0.2897, 0.3171, 0.574, 0.1399, 0.6564, 0.1684, 0.6013, 0.3365, 0.5314, 0.3243, 0.1069, 0.1187, 0.1994, 0.1081, 0.2063, 0.3161, 0.1267, 0.3151, 0.3911, 0.1042, 0.4844, 0.12, 0.4552, 0.3176, 0.3738, 0.3162, 0.2063, 0.3161, 0.2897, 0.3171, 0.2763, 0.4673, 0.1956, 0.4633, 0.4552, 0.3176, 0.5314, 0.3243, 0.5207, 0.4547, 0.4409, 0.4571, 0.6013, 0.3365, 0.6645, 0.3533, 0.6675, 0.467, 0.5967, 0.4594, 0.0556, 0.314, 0.1267, 0.3151, 0.1205, 0.4489, 0.05214, 0.4292, 0.2897, 0.3171, 0.3738, 0.3162, 0.3585, 0.4639, 0.2763, 0.4673, 0.5314, 0.3243, 0.6013, 0.3365, 0.5967, 0.4594, 0.5207, 0.4547, 0.1267, 0.3151, 0.2063, 0.3161, 0.1956, 0.4633, 0.1205, 0.4489, 0.3738, 0.3162, 0.4552, 0.3176, 0.4409, 0.4571, 0.3585, 0.4639, 0.331, 0.7678, 0.325, 0.7438, 0.3413, 0.7424, 0.3441, 0.7669, 0.3535, 0.8228, 0.3381, 0.7967, 0.3518, 0.7916, 0.362, 0.8136, 0.3381, 0.7967, 0.331, 0.7678, 0.3441, 0.7669, 0.3518, 0.7916, 0.337, 0.6329, 0.3489, 0.6086, 0.359, 0.6154, 0.3515, 0.6371, 0.3162, 0.771, 0.311, 0.7462, 0.325, 0.7438, 0.331, 0.7678, 0.3171, 0.6558, 0.3232, 0.6266, 0.337, 0.6329, 0.3342, 0.6587, 0.3136, 0.6854, 0.3171, 0.6558, 0.3342, 0.6587, 0.3288, 0.6848, 0.311, 0.7462, 0.313, 0.7172, 0.3292, 0.7161, 0.325, 0.7438, 0.313, 0.7172, 0.3136, 0.6854, 0.3288, 0.6848, 0.3292, 0.7161, 0.3232, 0.6266, 0.3348, 0.6002, 0.3489, 0.6086, 0.337, 0.6329, 0.3226, 0.8006, 0.3162, 0.771, 0.331, 0.7678, 0.3381, 0.7967, 0.3363, 0.8292, 0.3226, 0.8006, 0.3381, 0.7967, 0.3535, 0.8228, 0.362, 0.8136, 0.3518, 0.7916, 0.4694, 0.7774, 0.4727, 0.794, 0.3518, 0.7916, 0.3441, 0.7669, 0.467, 0.7591, 0.4694, 0.7774, 0.3515, 0.6371, 0.359, 0.6154, 0.4716, 0.6343, 0.4698, 0.6503, 0.3417, 0.7152, 0.3442, 0.6866, 0.4666, 0.6889, 0.4652, 0.7141, 0.3342, 0.6587, 0.337, 0.6329, 0.3515, 0.6371, 0.3464, 0.6612, 0.3288, 0.6848, 0.3342, 0.6587, 0.3464, 0.6612, 0.3442, 0.6866, 0.325, 0.7438, 0.3292, 0.7161, 0.3417, 0.7152, 0.3413, 0.7424, 0.3292, 0.7161, 0.3288, 0.6848, 0.3442, 0.6866, 0.3417, 0.7152, 0.4698, 0.6503, 0.4716, 0.6343, 0.4883, 0.638, 0.4873, 0.6539, 0.4652, 0.7141, 0.4666, 0.6889, 0.4917, 0.6904, 0.4913, 0.714, 0.465, 0.7388, 0.4652, 0.7141, 0.4913, 0.714, 0.4902, 0.7365, 0.4666, 0.6889, 0.4683, 0.6677, 0.4892, 0.6712, 0.4917, 0.6904, 0.3441, 0.7669, 0.3413, 0.7424, 0.465, 0.7388, 0.467, 0.7591, 0.3464, 0.6612, 0.3515, 0.6371, 0.4698, 0.6503, 0.4683, 0.6677, 0.3442, 0.6866, 0.3464, 0.6612, 0.4683, 0.6677, 0.4666, 0.6889, 0.3413, 0.7424, 0.3417, 0.7152, 0.4652, 0.7141, 0.465, 0.7388, 0.5825, 0.6925, 0.5843, 0.6757, 0.6504, 0.6809, 0.6499, 0.6965, 0.5843, 0.6757, 0.5855, 0.66, 0.6509, 0.6651, 0.6504, 0.6809, 0.5822, 0.7492, 0.5808, 0.733, 0.648, 0.73, 0.6482, 0.7448, 0.5866, 0.7821, 0.5843, 0.7659, 0.6493, 0.7614, 0.6512, 0.7772, 0.4694, 0.7774, 0.467, 0.7591, 0.4875, 0.7549, 0.4869, 0.7736, 0.4727, 0.794, 0.4694, 0.7774, 0.4869, 0.7736, 0.4896, 0.7903, 0.467, 0.7591, 0.465, 0.7388, 0.4902, 0.7365, 0.4875, 0.7549, 0.4683, 0.6677, 0.4698, 0.6503, 0.4873, 0.6539, 0.4892, 0.6712, 0.5808, 0.733, 0.5811, 0.7132, 0.6487, 0.7136, 0.648, 0.73, 0.5811, 0.7132, 0.5825, 0.6925, 0.6499, 0.6965, 0.6487, 0.7136, 0.5855, 0.66, 0.5858, 0.6442, 0.6512, 0.6493, 0.6509, 0.6651, 0.5843, 0.7659, 0.5822, 0.7492, 0.6482, 0.7448, 0.6493, 0.7614, 0.4869, 0.7736, 0.4875, 0.7549, 0.5822, 0.7492, 0.5843, 0.7659, 0.4873, 0.6539, 0.4883, 0.638, 0.5858, 0.6442, 0.5855, 0.66, 0.4913, 0.714, 0.4917, 0.6904, 0.5825, 0.6925, 0.5811, 0.7132, 0.4902, 0.7365, 0.4913, 0.714, 0.5811, 0.7132, 0.5808, 0.733, 0.4896, 0.7903, 0.4869, 0.7736, 0.5843, 0.7659, 0.5866, 0.7821, 0.4875, 0.7549, 0.4902, 0.7365, 0.5808, 0.733, 0.5822, 0.7492, 0.4892, 0.6712, 0.4873, 0.6539, 0.5855, 0.66, 0.5843, 0.6757, 0.4917, 0.6904, 0.4892, 0.6712, 0.5843, 0.6757, 0.5825, 0.6925, 0.02169, 0.4578, 0.02261, 0.2493, 0.1014, 0.2493, 0.1006, 0.4578, 0.3858, 0.83, 0.2858, 0.7974, 0.3368, 0.7238, 0.422, 0.7338, 0.7922, 0.7912, 0.7019, 0.8537, 0.6723, 0.7692, 0.7281, 0.6979, 0.4118, 0.6317, 0.422, 0.7338, 0.3368, 0.7238, 0.302, 0.6402, 0.3474, 0.9375, 0.3858, 0.83, 0.2858, 0.7974, 0.2339, 0.8772, 0.4986, 0.4578, 0.4988, 0.2493, 0.5787, 0.2493, 0.5786, 0.4578, 0.474, 0.9724, 0.4905, 0.85, 0.3858, 0.83, 0.3474, 0.9375, 0.4905, 0.85, 0.5048, 0.7446, 0.422, 0.7338, 0.3858, 0.83, 0.01537, 0.2186, 0.0839, 0.2186, 0.0823, 0.01287, 0.01358, 0.01287, 0.2153, 0.7131, 0.2858, 0.7974, 0.2339, 0.8772, 0.1318, 0.7977, 0.6244, 0.6605, 0.5875, 0.7562, 0.5048, 0.7446, 0.5194, 0.637, 0.8503, 0.895, 0.7922, 0.7912, 0.7019, 0.8537, 0.7307, 0.9445, 0.5968, 0.8586, 0.4905, 0.85, 0.5048, 0.7446, 0.5875, 0.7562, 0.984, 0.8188, 0.9022, 0.7003, 0.7922, 0.7912, 0.8503, 0.895, 0.9022, 0.7003, 0.7985, 0.6034, 0.7281, 0.6979, 0.7922, 0.7912, 0.3389, 0.4578, 0.2593, 0.4578, 0.2599, 0.2493, 0.3394, 0.2493, 0.4811, 0.2186, 0.5671, 0.2186, 0.5669, 0.01287, 0.4806, 0.01287, 0.3137, 0.2186, 0.3127, 0.01287, 0.2325, 0.01287, 0.2336, 0.2186, 0.4986, 0.4578, 0.4187, 0.4578, 0.4191, 0.2493, 0.4988, 0.2493, 0.5786, 0.4578, 0.5787, 0.2493, 0.6586, 0.2493, 0.6586, 0.4578, 0.4811, 0.2186, 0.4806, 0.01287, 0.3957, 0.01287, 0.3964, 0.2186, 0.1006, 0.4578, 0.1014, 0.2493, 0.1805, 0.2493, 0.1798, 0.4578, 0.2593, 0.4578, 0.1798, 0.4578, 0.1805, 0.2493, 0.2599, 0.2493, 0.5671, 0.2186, 0.6538, 0.2186, 0.6538, 0.01287, 0.5669, 0.01287, 0.0839, 0.2186, 0.1568, 0.2186, 0.1555, 0.01287, 0.0823, 0.01287, 0.4187, 0.4578, 0.3389, 0.4578, 0.3394, 0.2493, 0.4191, 0.2493, 0.2336, 0.2186, 0.2325, 0.01287, 0.1555, 0.01287, 0.1568, 0.2186, 0.5194, 0.637, 0.4118, 0.6317, 0.422, 0.7338, 0.5048, 0.7446, 0.5388, 0.4936, 0.3957, 0.4945, 0.4118, 0.6317, 0.5194, 0.637, 0.3957, 0.4945, 0.2592, 0.5304, 0.302, 0.6402, 0.4118, 0.6317, 0.302, 0.6402, 0.2153, 0.7131, 0.2858, 0.7974, 0.3368, 0.7238, 0.2592, 0.5304, 0.1335, 0.5963, 0.2153, 0.7131, 0.302, 0.6402, 0.1335, 0.5963, 0.02308, 0.6887, 0.1318, 0.7977, 0.2153, 0.7131, 0.7019, 0.8537, 0.5968, 0.8586, 0.5875, 0.7562, 0.6723, 0.7692, 0.7307, 0.9445, 0.6053, 0.9724, 0.5968, 0.8586, 0.7019, 0.8537, 0.6053, 0.9724, 0.474, 0.9724, 0.4905, 0.85, 0.5968, 0.8586, 0.7281, 0.6979, 0.6244, 0.6605, 0.5875, 0.7562, 0.6723, 0.7692, 0.7985, 0.6034, 0.6765, 0.5325, 0.6244, 0.6605, 0.7281, 0.6979, 0.6765, 0.5325, 0.5388, 0.4936, 0.5194, 0.637, 0.6244, 0.6605, 0.3964, 0.2186, 0.3957, 0.01287, 0.3127, 0.01287, 0.3137, 0.2186, 0.4187, 0.4578, 0.4191, 0.2493, 0.3394, 0.2493, 0.3389, 0.4578, 0.2593, 0.4578, 0.2599, 0.2493, 0.1805, 0.2493, 0.1798, 0.4578, 0.3964, 0.2186, 0.3137, 0.2186, 0.3127, 0.01287, 0.3957, 0.01287, 0.6765, 0.5325, 0.6244, 0.6605, 0.5194, 0.637, 0.5388, 0.4936, 0.7985, 0.6034, 0.7281, 0.6979, 0.6244, 0.6605, 0.6765, 0.5325, 0.7281, 0.6979, 0.6723, 0.7692, 0.5875, 0.7562, 0.6244, 0.6605, 0.1006, 0.4578, 0.1798, 0.4578, 0.1805, 0.2493, 0.1014, 0.2493, 0.5786, 0.4578, 0.6586, 0.4578, 0.6586, 0.2493, 0.5787, 0.2493, 0.2336, 0.2186, 0.1568, 0.2186, 0.1555, 0.01287, 0.2325, 0.01287, 0.0839, 0.2186, 0.0823, 0.01287, 0.1555, 0.01287, 0.1568, 0.2186, 0.1335, 0.5963, 0.2153, 0.7131, 0.1318, 0.7977, 0.02308, 0.6887, 0.2592, 0.5304, 0.302, 0.6402, 0.2153, 0.7131, 0.1335, 0.5963, 0.302, 0.6402, 0.3368, 0.7238, 0.2858, 0.7974, 0.2153, 0.7131, 0.4986, 0.4578, 0.4988, 0.2493, 0.4191, 0.2493, 0.4187, 0.4578, 0.5671, 0.2186, 0.5669, 0.01287, 0.6538, 0.01287, 0.6538, 0.2186, 0.4811, 0.2186, 0.3964, 0.2186, 0.3957, 0.01287, 0.4806, 0.01287, 0.3389, 0.4578, 0.3394, 0.2493, 0.2599, 0.2493, 0.2593, 0.4578, 0.4986, 0.4578, 0.5786, 0.4578, 0.5787, 0.2493, 0.4988, 0.2493, 0.6053, 0.9724, 0.5968, 0.8586, 0.4905, 0.85, 0.474, 0.9724, 0.7307, 0.9445, 0.7019, 0.8537, 0.5968, 0.8586, 0.6053, 0.9724, 0.7019, 0.8537, 0.6723, 0.7692, 0.5875, 0.7562, 0.5968, 0.8586, 0.5968, 0.8586, 0.5875, 0.7562, 0.5048, 0.7446, 0.4905, 0.85, 0.6244, 0.6605, 0.5194, 0.637, 0.5048, 0.7446, 0.5875, 0.7562, 0.2153, 0.7131, 0.1318, 0.7977, 0.2339, 0.8772, 0.2858, 0.7974, 0.3137, 0.2186, 0.2336, 0.2186, 0.2325, 0.01287, 0.3127, 0.01287, 0.4118, 0.6317, 0.302, 0.6402, 0.3368, 0.7238, 0.422, 0.7338, 0.7922, 0.7912, 0.7281, 0.6979, 0.6723, 0.7692, 0.7019, 0.8537, 0.3858, 0.83, 0.422, 0.7338, 0.3368, 0.7238, 0.2858, 0.7974, 0.3957, 0.4945, 0.4118, 0.6317, 0.302, 0.6402, 0.2592, 0.5304, 0.5388, 0.4936, 0.5194, 0.637, 0.4118, 0.6317, 0.3957, 0.4945, 0.5194, 0.637, 0.5048, 0.7446, 0.422, 0.7338, 0.4118, 0.6317, 0.9022, 0.7003, 0.7922, 0.7912, 0.7281, 0.6979, 0.7985, 0.6034, 0.984, 0.8188, 0.8503, 0.895, 0.7922, 0.7912, 0.9022, 0.7003, 0.8503, 0.895, 0.7307, 0.9445, 0.7019, 0.8537, 0.7922, 0.7912, 0.4905, 0.85, 0.3858, 0.83, 0.422, 0.7338, 0.5048, 0.7446, 0.474, 0.9724, 0.3474, 0.9375, 0.3858, 0.83, 0.4905, 0.85, 0.3474, 0.9375, 0.2339, 0.8772, 0.2858, 0.7974, 0.3858, 0.83, 0.02169, 0.4578, 0.1006, 0.4578, 0.1014, 0.2493, 0.02261, 0.2493, 0.4811, 0.2186, 0.4806, 0.01287, 0.5669, 0.01287, 0.5671, 0.2186, 0.01537, 0.2186, 0.01358, 0.01287, 0.0823, 0.01287, 0.0839, 0.2186, 0.2153, 0.7131, 0.1318, 0.7977, 0.2339, 0.8772, 0.2858, 0.7974, 0.3137, 0.2186, 0.2336, 0.2186, 0.2325, 0.01287, 0.3127, 0.01287, 0.4118, 0.6317, 0.302, 0.6402, 0.3368, 0.7238, 0.422, 0.7338, 0.7922, 0.7912, 0.7281, 0.6979, 0.6723, 0.7692, 0.7019, 0.8537, 0.3858, 0.83, 0.422, 0.7338, 0.3368, 0.7238, 0.2858, 0.7974, 0.3957, 0.4945, 0.4118, 0.6317, 0.302, 0.6402, 0.2592, 0.5304, 0.5388, 0.4936, 0.5194, 0.637, 0.4118, 0.6317, 0.3957, 0.4945, 0.5194, 0.637, 0.5048, 0.7446, 0.422, 0.7338, 0.4118, 0.6317, 0.9022, 0.7003, 0.7922, 0.7912, 0.7281, 0.6979, 0.7985, 0.6034, 0.984, 0.8188, 0.8503, 0.895, 0.7922, 0.7912, 0.9022, 0.7003, 0.8503, 0.895, 0.7307, 0.9445, 0.7019, 0.8537, 0.7922, 0.7912, 0.4905, 0.85, 0.3858, 0.83, 0.422, 0.7338, 0.5048, 0.7446, 0.474, 0.9724, 0.3474, 0.9375, 0.3858, 0.83, 0.4905, 0.85, 0.3474, 0.9375, 0.2339, 0.8772, 0.2858, 0.7974, 0.3858, 0.83, 0.4811, 0.2186, 0.4806, 0.01287, 0.5669, 0.01287, 0.5671, 0.2186, 0.01537, 0.2186, 0.01358, 0.01287, 0.0823, 0.01287, 0.0839, 0.2186, 0.6917, 0.2459, 0.7877, 0.2459, 0.7877, 0.3014, 0.6917, 0.3014, 0.6917, 0.3014, 0.7877, 0.3014, 0.7877, 0.3482, 0.6917, 0.3482, 0.6917, 0.3482, 0.7877, 0.3482, 0.7877, 0.4194, 0.6917, 0.4194, 0.6917, 0.2459, 0.7877, 0.2459, 0.7877, 0.3249, 0.6917, 0.3249, 0.6917, 0.3249, 0.7877, 0.3249, 0.7877, 0.4165, 0.6917, 0.4165, 0.6917, 0.3249, 0.7877, 0.3249, 0.7877, 0.4165, 0.6917, 0.4165, 0.6917, 0.3249, 0.7877, 0.3249, 0.7877, 0.4165, 0.6917, 0.4165, 0.6917, 0.3249, 0.7877, 0.3249, 0.7877, 0.4165, 0.6917, 0.4165, 0.6917, 0.2459, 0.7877, 0.2459, 0.7877, 0.3249, 0.6917, 0.3249, 0.6917, 0.3249, 0.7877, 0.3249, 0.7877, 0.4165, 0.6917, 0.4165, 0.6917, 0.3249, 0.7877, 0.3249, 0.7877, 0.4165, 0.6917, 0.4165, 0.6917, 0.3249, 0.7877, 0.3249, 0.7877, 0.4165, 0.6917, 0.4165, 0.6917, 0.3249, 0.7877, 0.3249, 0.7877, 0.4165, 0.6917, 0.4165, 0.6917, 0.3249, 0.7877, 0.3249, 0.7877, 0.4165, 0.6917, 0.4165])
me_tree1.materials.append(mat_tree_leaves)
me_tree1.materials.append(mat_tree_trunk)
me_tree1.use_remesh_preserve_volume = False
me_tree1.use_remesh_preserve_attributes = False
me_tree1.use_mirror_vertex_groups = False
me_tree1.use_paint_bone_selection = False
me_tree1.use_paint_mask = True
me_tree1.update()
me_tree1collider = bpy.data.meshes.new('Tree1Collider')
me_tree1collider.from_pydata([(-0.3574, -0.6943, 0.0), (0.5024, -0.6943, 0.0), (-0.3574, 0.3592, 0.0), (0.5024, 0.3592, 0.0), (-0.2212, 0.01528, 3.123), (-0.1633, 0.01528, 3.123), (-0.2212, 0.07323, 3.123), (-0.1633, 0.07323, 3.123)], [], [(0, 2, 3, 1), (3, 7, 5, 1), (2, 6, 7, 3), (1, 5, 4, 0), (4, 5, 7, 6), (0, 4, 6, 2)])
me_tree1collider.use_remesh_preserve_volume = False
me_tree1collider.use_remesh_preserve_attributes = False
me_tree1collider.use_mirror_vertex_groups = False
me_tree1collider.update()
me_grass_1 = bpy.data.meshes.new('grass_1')
me_grass_1.from_pydata([(0.373, 0.1996, -0.03248), (0.4081, -0.02547, -0.03248), (0.1435, 0.1777, 0.3819), (0.2685, 0.1896, 0.2894), (0.3378, 0.1963, 0.1353), (0.3729, -0.02434, 0.1353), (0.3032, -0.02211, 0.2894), (0.1778, -0.01808, 0.3819), (0.3685, -0.2605, -0.03248), (0.3335, -0.256, 0.1353), (0.2643, -0.2472, 0.2894), (0.1607, 0.453, -0.03248), (0.1268, 0.463, 0.1353), (0.06, 0.4827, 0.2894), (0.1968, 0.6886, -0.03248), (0.1622, 0.6953, 0.1353), (0.09377, 0.7086, 0.2894), (-0.1053, -0.1604, -0.03248), (-0.1392, -0.1504, 0.1353), (-0.206, -0.1306, 0.2894), (-0.0692, 0.07518, -0.03248), (-0.1038, 0.08193, 0.1353), (-0.1722, 0.09525, 0.2894), (0.09377, -0.4232, 0.2894), (0.1622, -0.4365, 0.1353), (0.1968, -0.4433, -0.03248), (0.06, -0.6491, 0.2894), (0.1268, -0.6688, 0.1353), (0.1607, -0.6788, -0.03248)], [], [(0, 4, 5, 1), (4, 3, 6, 5), (3, 2, 7, 6), (6, 10, 9, 5), (5, 9, 8, 1), (13, 12, 15, 16), (12, 11, 14, 15), (19, 18, 21, 22), (18, 17, 20, 21), (27, 28, 25, 24), (26, 27, 24, 23)])
_uv = me_grass_1.uv_layers.new(name='UVMap')
_uv.uv.foreach_set('vector', [0.6917, 0.2459, 0.6917, 0.3014, 0.7877, 0.3014, 0.7877, 0.2459, 0.6917, 0.3014, 0.6917, 0.3482, 0.7877, 0.3482, 0.7877, 0.3014, 0.6917, 0.3482, 0.6917, 0.4194, 0.7877, 0.4194, 0.7877, 0.3482, 0.9034, 0.3482, 0.7877, 0.3482, 0.7877, 0.3014, 0.9034, 0.3014, 0.9034, 0.3014, 0.7877, 0.3014, 0.7877, 0.2459, 0.9034, 0.2459, 0.7877, 0.3482, 0.7877, 0.3014, 0.9034, 0.3014, 0.9034, 0.3482, 0.7877, 0.3014, 0.7877, 0.2459, 0.9034, 0.2459, 0.9034, 0.3014, 0.9034, 0.3482, 0.9034, 0.3014, 0.7877, 0.3014, 0.7877, 0.3482, 0.9034, 0.3014, 0.9034, 0.2459, 0.7877, 0.2459, 0.7877, 0.3014, 0.9034, 0.3014, 0.9034, 0.2459, 0.7877, 0.2459, 0.7877, 0.3014, 0.9034, 0.3482, 0.9034, 0.3014, 0.7877, 0.3014, 0.7877, 0.3482])
me_grass_1.materials.append(mat_tree_autumn_leaves_2)
me_grass_1.use_remesh_preserve_volume = False
me_grass_1.use_remesh_preserve_attributes = False
me_grass_1.use_mirror_vertex_groups = False
me_grass_1.use_paint_bone_selection = False
me_grass_1.use_paint_mask = True
me_grass_1.update()
me_grass_3 = bpy.data.meshes.new('grass_3')
me_grass_3.from_pydata([(-0.1437, -0.3564, -0.01295), (-0.1085, -0.1313, -0.01295), (-0.3731, -0.3345, 0.4014), (-0.2482, -0.3464, 0.3089), (-0.1788, -0.353, 0.1548), (-0.1438, -0.1324, 0.1548), (-0.2134, -0.1347, 0.3089), (-0.3388, -0.1387, 0.4014), (-0.1482, 0.1037, -0.01295), (-0.1832, 0.09924, 0.1548), (-0.2523, 0.0904, 0.3089), (-0.2904, -0.8308, -0.01295), (-0.5002, 0.1287, -0.01295), (-0.465, 0.3538, -0.01295), (-0.7296, 0.1506, 0.4014), (-0.6047, 0.1387, 0.3089), (-0.5353, 0.1321, 0.1548), (-0.5003, 0.3527, 0.1548), (-0.5699, 0.3504, 0.3089), (-0.6953, 0.3464, 0.4014), (-0.5047, 0.5888, -0.01295), (-0.5397, 0.5843, 0.1548), (-0.6088, 0.5755, 0.3089), (-0.2552, -0.6057, -0.01295), (-0.5198, -0.8089, 0.4014), (-0.3949, -0.8209, 0.3089), (-0.3255, -0.8275, 0.1548), (-0.2905, -0.6069, 0.1548), (-0.3602, -0.6091, 0.3089), (-0.4856, -0.6131, 0.4014), (-0.2949, -0.3707, -0.01295), (-0.3299, -0.3752, 0.1548), (-0.399, -0.384, 0.3089), (-0.6981, -0.48, -0.01295), (-0.663, -0.2549, -0.01295), (-0.9275, -0.4581, 0.4014), (-0.8026, -0.47, 0.3089), (-0.7332, -0.4767, 0.1548), (-0.6982, -0.2561, 0.1548), (-0.7679, -0.2583, 0.3089), (-0.8933, -0.2623, 0.4014), (-0.7026, -0.01991, -0.01295), (-0.7376, -0.02438, 0.1548), (-0.8068, -0.03322, 0.3089), (0.7985, 0.07795, -0.01295), (0.8337, 0.303, -0.01295), (0.5691, 0.09982, 0.4014), (0.694, 0.08791, 0.3089), (0.7634, 0.0813, 0.1548), (0.7984, 0.3019, 0.1548), (0.7287, 0.2997, 0.3089), (0.6033, 0.2956, 0.4014), (0.794, 0.538, -0.01295), (0.759, 0.5336, 0.1548), (0.6899, 0.5247, 0.3089), (0.6005, -0.5308, -0.01295), (0.3793, 0.4636, -0.02397), (0.4086, 0.651, -0.02397), (0.1883, 0.4818, 0.321), (0.2923, 0.4719, 0.244), (0.3501, 0.4664, 0.1157), (0.3792, 0.65, 0.1157), (0.3213, 0.6482, 0.244), (0.2168, 0.6448, 0.321), (0.3756, 0.8466, -0.02397), (0.3464, 0.8429, 0.1157), (0.2889, 0.8355, 0.244), (0.6357, -0.3057, -0.01295), (0.3711, -0.5089, 0.4014), (0.496, -0.5208, 0.3089), (0.5654, -0.5274, 0.1548), (0.6004, -0.3068, 0.1548), (0.5308, -0.3091, 0.3089), (0.4054, -0.3131, 0.4014), (0.596, -0.07067, -0.01295), (0.561, -0.07514, 0.1548), (0.4919, -0.08398, 0.3089), (0.1928, -0.8374, -0.01295), (0.228, -0.6123, -0.01295), (-0.03662, -0.8155, 0.4014), (0.0883, -0.8274, 0.3089), (0.1577, -0.834, 0.1548), (0.1927, -0.6134, 0.1548), (0.123, -0.6157, 0.3089), (-0.002375, -0.6197, 0.4014), (0.1883, -0.3773, -0.01295), (0.1533, -0.3818, 0.1548), (0.08416, -0.3906, 0.3089), (-0.1671, 0.5031, -0.01295), (-0.132, 0.7282, -0.01295), (-0.3965, 0.525, 0.4014), (-0.2716, 0.5131, 0.3089), (-0.2022, 0.5065, 0.1548), (-0.1672, 0.7271, 0.1548), (-0.2369, 0.7249, 0.3089), (-0.3623, 0.7208, 0.4014), (-0.1716, 0.9632, -0.01295), (-0.2066, 0.9588, 0.1548), (-0.2758, 0.9499, 0.3089), (0.171, -0.003648, -0.01295), (0.2062, 0.2214, -0.01295), (-0.05841, 0.01823, 0.4014), (0.06651, 0.006318, 0.3089), (0.1359, -0.0002981, 0.1548), (0.1709, 0.2203, 0.1548), (0.1012, 0.2181, 0.3089), (-0.02417, 0.214, 0.4014), (0.1665, 0.4564, -0.01295), (0.1315, 0.452, 0.1548), (0.06237, 0.4431, 0.3089), (-0.1476, 0.1767, -0.01295), (-0.1814, 0.1867, 0.1548), (-0.2483, 0.2065, 0.3089), (-0.1114, 0.4123, -0.01295), (-0.1461, 0.4191, 0.1548), (-0.2145, 0.4324, 0.3089), (-0.676, 0.6474, -0.01295), (-0.7098, 0.6574, 0.1548), (-0.7766, 0.6772, 0.3089), (-0.6398, 0.883, -0.01295), (-0.6745, 0.8898, 0.1548), (-0.7429, 0.9031, 0.3089), (0.06677, 0.6474, -0.01295), (0.03293, 0.6574, 0.1548), (-0.03391, 0.6772, 0.3089), (0.1029, 0.883, -0.01295), (0.06827, 0.8898, 0.1548), (-0.0001357, 0.9031, 0.3089), (0.6965, 0.8103, -0.01295), (0.6627, 0.8203, 0.1548), (0.5958, 0.8401, 0.3089), (0.7327, 1.046, -0.01295), (0.698, 1.053, 0.1548), (0.6296, 1.066, 0.3089), (0.5491, -0.9658, -0.01295), (0.5153, -0.9558, 0.1548), (0.4484, -0.9361, 0.3089), (0.5852, -0.7302, -0.01295), (0.5506, -0.7235, 0.1548), (0.4822, -0.7102, 0.3089)], [], [(0, 1, 5, 4), (4, 5, 6, 3), (3, 6, 7, 2), (11, 23, 27, 26), (6, 5, 9, 10), (5, 1, 8, 9), (12, 13, 17, 16), (16, 17, 18, 15), (15, 18, 19, 14), (26, 27, 28, 25), (18, 17, 21, 22), (17, 13, 20, 21), (25, 28, 29, 24), (28, 27, 31, 32), (27, 23, 30, 31), (33, 34, 38, 37), (37, 38, 39, 36), (36, 39, 40, 35), (39, 38, 42, 43), (38, 34, 41, 42), (44, 45, 49, 48), (48, 49, 50, 47), (47, 50, 51, 46), (55, 67, 71, 70), (50, 49, 53, 54), (49, 45, 52, 53), (56, 57, 61, 60), (60, 61, 62, 59), (59, 62, 63, 58), (70, 71, 72, 69), (62, 61, 65, 66), (61, 57, 64, 65), (69, 72, 73, 68), (72, 71, 75, 76), (71, 67, 74, 75), (77, 78, 82, 81), (81, 82, 83, 80), (80, 83, 84, 79), (83, 82, 86, 87), (82, 78, 85, 86), (88, 89, 93, 92), (92, 93, 94, 91), (91, 94, 95, 90), (94, 93, 97, 98), (93, 89, 96, 97), (99, 100, 104, 103), (103, 104, 105, 102), (102, 105, 106, 101), (105, 104, 108, 109), (104, 100, 107, 108), (112, 111, 114, 115), (111, 110, 113, 114), (118, 117, 120, 121), (117, 116, 119, 120), (124, 123, 126, 127), (123, 122, 125, 126), (130, 129, 132, 133), (129, 128, 131, 132), (136, 135, 138, 139), (135, 134, 137, 138)])
_uv = me_grass_3.uv_layers.new(name='UVMap')
_uv.uv.foreach_set('vector', [0.6917, 0.2459, 0.7877, 0.2459, 0.7877, 0.3014, 0.6917, 0.3014, 0.6917, 0.3014, 0.7877, 0.3014, 0.7877, 0.3482, 0.6917, 0.3482, 0.6917, 0.3482, 0.7877, 0.3482, 0.7877, 0.4194, 0.6917, 0.4194, 0.6917, 0.2459, 0.7877, 0.2459, 0.7877, 0.3014, 0.6917, 0.3014, 0.9034, 0.3482, 0.9034, 0.3014, 0.7877, 0.3014, 0.7877, 0.3482, 0.9034, 0.3014, 0.9034, 0.2459, 0.7877, 0.2459, 0.7877, 0.3014, 0.6917, 0.2459, 0.7877, 0.2459, 0.7877, 0.3014, 0.6917, 0.3014, 0.6917, 0.3014, 0.7877, 0.3014, 0.7877, 0.3482, 0.6917, 0.3482, 0.6917, 0.3482, 0.7877, 0.3482, 0.7877, 0.4194, 0.6917, 0.4194, 0.6917, 0.3014, 0.7877, 0.3014, 0.7877, 0.3482, 0.6917, 0.3482, 0.9034, 0.3482, 0.9034, 0.3014, 0.7877, 0.3014, 0.7877, 0.3482, 0.9034, 0.3014, 0.9034, 0.2459, 0.7877, 0.2459, 0.7877, 0.3014, 0.6917, 0.3482, 0.7877, 0.3482, 0.7877, 0.4194, 0.6917, 0.4194, 0.9034, 0.3482, 0.9034, 0.3014, 0.7877, 0.3014, 0.7877, 0.3482, 0.9034, 0.3014, 0.9034, 0.2459, 0.7877, 0.2459, 0.7877, 0.3014, 0.6917, 0.2459, 0.7877, 0.2459, 0.7877, 0.3014, 0.6917, 0.3014, 0.6917, 0.3014, 0.7877, 0.3014, 0.7877, 0.3482, 0.6917, 0.3482, 0.6917, 0.3482, 0.7877, 0.3482, 0.7877, 0.4194, 0.6917, 0.4194, 0.9034, 0.3482, 0.9034, 0.3014, 0.7877, 0.3014, 0.7877, 0.3482, 0.9034, 0.3014, 0.9034, 0.2459, 0.7877, 0.2459, 0.7877, 0.3014, 0.6917, 0.2459, 0.7877, 0.2459, 0.7877, 0.3014, 0.6917, 0.3014, 0.6917, 0.3014, 0.7877, 0.3014, 0.7877, 0.3482, 0.6917, 0.3482, 0.6917, 0.3482, 0.7877, 0.3482, 0.7877, 0.4194, 0.6917, 0.4194, 0.6917, 0.2459, 0.7877, 0.2459, 0.7877, 0.3014, 0.6917, 0.3014, 0.9034, 0.3482, 0.9034, 0.3014, 0.7877, 0.3014, 0.7877, 0.3482, 0.9034, 0.3014, 0.9034, 0.2459, 0.7877, 0.2459, 0.7877, 0.3014, 0.6917, 0.2459, 0.7877, 0.2459, 0.7877, 0.3014, 0.6917, 0.3014, 0.6917, 0.3014, 0.7877, 0.3014, 0.7877, 0.3482, 0.6917, 0.3482, 0.6917, 0.3482, 0.7877, 0.3482, 0.7877, 0.4194, 0.6917, 0.4194, 0.6917, 0.3014, 0.7877, 0.3014, 0.7877, 0.3482, 0.6917, 0.3482, 0.9034, 0.3482, 0.9034, 0.3014, 0.7877, 0.3014, 0.7877, 0.3482, 0.9034, 0.3014, 0.9034, 0.2459, 0.7877, 0.2459, 0.7877, 0.3014, 0.6917, 0.3482, 0.7877, 0.3482, 0.7877, 0.4194, 0.6917, 0.4194, 0.9034, 0.3482, 0.9034, 0.3014, 0.7877, 0.3014, 0.7877, 0.3482, 0.9034, 0.3014, 0.9034, 0.2459, 0.7877, 0.2459, 0.7877, 0.3014, 0.6917, 0.2459, 0.7877, 0.2459, 0.7877, 0.3014, 0.6917, 0.3014, 0.6917, 0.3014, 0.7877, 0.3014, 0.7877, 0.3482, 0.6917, 0.3482, 0.6917, 0.3482, 0.7877, 0.3482, 0.7877, 0.4194, 0.6917, 0.4194, 0.9034, 0.3482, 0.9034, 0.3014, 0.7877, 0.3014, 0.7877, 0.3482, 0.9034, 0.3014, 0.9034, 0.2459, 0.7877, 0.2459, 0.7877, 0.3014, 0.6917, 0.2459, 0.7877, 0.2459, 0.7877, 0.3014, 0.6917, 0.3014, 0.6917, 0.3014, 0.7877, 0.3014, 0.7877, 0.3482, 0.6917, 0.3482, 0.6917, 0.3482, 0.7877, 0.3482, 0.7877, 0.4194, 0.6917, 0.4194, 0.9034, 0.3482, 0.9034, 0.3014, 0.7877, 0.3014, 0.7877, 0.3482, 0.9034, 0.3014, 0.9034, 0.2459, 0.7877, 0.2459, 0.7877, 0.3014, 0.6917, 0.2459, 0.7877, 0.2459, 0.7877, 0.3014, 0.6917, 0.3014, 0.6917, 0.3014, 0.7877, 0.3014, 0.7877, 0.3482, 0.6917, 0.3482, 0.6917, 0.3482, 0.7877, 0.3482, 0.7877, 0.4194, 0.6917, 0.4194, 0.9034, 0.3482, 0.9034, 0.3014, 0.7877, 0.3014, 0.7877, 0.3482, 0.9034, 0.3014, 0.9034, 0.2459, 0.7877, 0.2459, 0.7877, 0.3014, 0.9034, 0.3482, 0.9034, 0.3014, 0.7877, 0.3014, 0.7877, 0.3482, 0.9034, 0.3014, 0.9034, 0.2459, 0.7877, 0.2459, 0.7877, 0.3014, 0.9034, 0.3482, 0.9034, 0.3014, 0.7877, 0.3014, 0.7877, 0.3482, 0.9034, 0.3014, 0.9034, 0.2459, 0.7877, 0.2459, 0.7877, 0.3014, 0.9034, 0.3482, 0.9034, 0.3014, 0.7877, 0.3014, 0.7877, 0.3482, 0.9034, 0.3014, 0.9034, 0.2459, 0.7877, 0.2459, 0.7877, 0.3014, 0.9034, 0.3482, 0.9034, 0.3014, 0.7877, 0.3014, 0.7877, 0.3482, 0.9034, 0.3014, 0.9034, 0.2459, 0.7877, 0.2459, 0.7877, 0.3014, 0.9034, 0.3482, 0.9034, 0.3014, 0.7877, 0.3014, 0.7877, 0.3482, 0.9034, 0.3014, 0.9034, 0.2459, 0.7877, 0.2459, 0.7877, 0.3014])
me_grass_3.materials.append(mat_tree_autumn_leaves_2)
me_grass_3.use_remesh_preserve_volume = False
me_grass_3.use_remesh_preserve_attributes = False
me_grass_3.use_mirror_vertex_groups = False
me_grass_3.use_paint_bone_selection = False
me_grass_3.use_paint_mask = True
me_grass_3.update()
me_grass_4 = bpy.data.meshes.new('grass_4')
me_grass_4.from_pydata([(-0.1437, -0.3564, -0.02264), (-0.1085, -0.1313, -0.02264), (-0.3731, -0.3345, 0.3917), (-0.2482, -0.3464, 0.2992), (-0.1788, -0.353, 0.1451), (-0.1438, -0.1324, 0.1451), (-0.2134, -0.1347, 0.2992), (-0.3388, -0.1387, 0.3917), (-0.1482, 0.1037, -0.02264), (-0.1832, 0.09924, 0.1451), (-0.2523, 0.0904, 0.2992), (-0.2904, -0.8308, -0.02264), (-0.2953, 0.04826, -0.04806), (-0.2522, 0.2871, -0.04806), (-0.5517, 0.04826, 0.4129), (-0.4121, 0.04826, 0.31), (-0.3346, 0.04826, 0.1386), (-0.2915, 0.2871, 0.1386), (-0.369, 0.2871, 0.31), (-0.5086, 0.2871, 0.4129), (-0.2953, 0.5396, -0.04806), (-0.3346, 0.5396, 0.1386), (-0.4121, 0.5396, 0.31), (-0.5517, 0.5396, 0.4129), (-0.5002, 0.1287, -0.02264), (-0.465, 0.3538, -0.02264), (-0.7296, 0.1506, 0.3917), (-0.6047, 0.1387, 0.2992), (-0.5353, 0.1321, 0.1451), (-0.5003, 0.3527, 0.1451), (-0.5699, 0.3504, 0.2992), (-0.6953, 0.3464, 0.3917), (-0.5047, 0.5888, -0.02264), (-0.5397, 0.5843, 0.1451), (-0.6088, 0.5755, 0.2992), (-0.2552, -0.6057, -0.02264), (-0.5198, -0.8089, 0.3917), (-0.3949, -0.8209, 0.2992), (-0.3255, -0.8275, 0.1451), (-0.2905, -0.6069, 0.1451), (-0.3602, -0.6091, 0.2992), (-0.4856, -0.6131, 0.3917), (-0.2949, -0.3707, -0.02264), (-0.3299, -0.3752, 0.1451), (-0.399, -0.384, 0.2992), (-0.6981, -0.48, -0.02264), (-0.663, -0.2549, -0.02264), (-0.9275, -0.4581, 0.3917), (-0.8026, -0.47, 0.2992), (-0.7332, -0.4767, 0.1451), (-0.6982, -0.2561, 0.1451), (-0.7679, -0.2583, 0.2992), (-0.8933, -0.2623, 0.3917), (-0.7026, -0.01991, -0.02264), (-0.7376, -0.02438, 0.1451), (-0.8068, -0.03322, 0.2992), (0.7985, 0.07795, -0.02264), (0.8337, 0.303, -0.02264), (0.5691, 0.09982, 0.3917), (0.694, 0.08791, 0.2992), (0.7634, 0.0813, 0.1451), (0.7984, 0.3019, 0.1451), (0.7287, 0.2997, 0.2992), (0.6033, 0.2956, 0.3917), (0.794, 0.538, -0.02264), (0.759, 0.5336, 0.1451), (0.6899, 0.5247, 0.2992), (0.6005, -0.5308, -0.02264), (0.3793, 0.4636, -0.03367), (0.4086, 0.651, -0.03367), (0.1883, 0.4818, 0.3113), (0.2923, 0.4719, 0.2343), (0.3501, 0.4664, 0.106), (0.3792, 0.65, 0.106), (0.3213, 0.6482, 0.2343), (0.2168, 0.6448, 0.3113), (0.3756, 0.8466, -0.03367), (0.3464, 0.8429, 0.106), (0.2889, 0.8355, 0.2343), (0.6357, -0.3057, -0.02264), (0.3711, -0.5089, 0.3917), (0.496, -0.5208, 0.2992), (0.5654, -0.5274, 0.1451), (0.6004, -0.3068, 0.1451), (0.5308, -0.3091, 0.2992), (0.4054, -0.3131, 0.3917), (0.596, -0.07067, -0.02264), (0.561, -0.07514, 0.1451), (0.4919, -0.08398, 0.2992), (0.1928, -0.8374, -0.02264), (0.228, -0.6123, -0.02264), (-0.03662, -0.8155, 0.3917), (0.0883, -0.8274, 0.2992), (0.1577, -0.834, 0.1451), (0.1927, -0.6134, 0.1451), (0.123, -0.6157, 0.2992), (-0.002375, -0.6197, 0.3917), (0.1883, -0.3773, -0.02264), (0.1533, -0.3818, 0.1451), (0.08416, -0.3906, 0.2992), (-0.1671, 0.5031, -0.02264), (-0.132, 0.7282, -0.02264), (-0.3965, 0.525, 0.3917), (-0.2716, 0.5131, 0.2992), (-0.2022, 0.5065, 0.1451), (-0.1672, 0.7271, 0.1451), (-0.2369, 0.7249, 0.2992), (-0.3623, 0.7208, 0.3917), (-0.1716, 0.9632, -0.02264), (-0.2066, 0.9588, 0.1451), (-0.2758, 0.9499, 0.2992), (0.171, -0.003648, -0.02264), (0.2062, 0.2214, -0.02264), (-0.05841, 0.01823, 0.3917), (0.06651, 0.006318, 0.2992), (0.1359, -0.0002981, 0.1451), (0.1709, 0.2203, 0.1451), (0.1012, 0.2181, 0.2992), (-0.02417, 0.214, 0.3917), (0.1665, 0.4564, -0.02264), (0.1315, 0.452, 0.1451), (0.06237, 0.4431, 0.2992), (-0.1476, 0.1767, -0.02264), (-0.1814, 0.1867, 0.1451), (-0.2483, 0.2065, 0.2992), (-0.1114, 0.4123, -0.02264), (-0.1461, 0.4191, 0.1451), (-0.2145, 0.4324, 0.2992), (-0.676, 0.6474, -0.02264), (-0.7098, 0.6574, 0.1451), (-0.7766, 0.6772, 0.2992), (-0.6398, 0.883, -0.02264), (-0.6745, 0.8898, 0.1451), (-0.7429, 0.9031, 0.2992), (0.06677, 0.6474, -0.02264), (0.03293, 0.6574, 0.1451), (-0.03391, 0.6772, 0.2992), (0.1029, 0.883, -0.02264), (0.06827, 0.8898, 0.1451), (-0.0001357, 0.9031, 0.2992), (0.6965, 0.8103, -0.02264), (0.6627, 0.8203, 0.1451), (0.5958, 0.8401, 0.2992), (0.7327, 1.046, -0.02264), (0.698, 1.053, 0.1451), (0.6296, 1.066, 0.2992), (0.5491, -0.9658, -0.02264), (0.5153, -0.9558, 0.1451), (0.4484, -0.9361, 0.2992), (0.5852, -0.7302, -0.02264), (0.5506, -0.7235, 0.1451), (0.4822, -0.7102, 0.2992), (0.1104, -0.5646, -0.02264), (0.1491, -0.3499, -0.02264), (-0.1201, -0.5646, 0.3917), (0.005389, -0.5646, 0.2992), (0.07508, -0.5646, 0.1451), (0.1138, -0.3499, 0.1451), (0.04414, -0.3499, 0.2992), (-0.08135, -0.3499, 0.3917), (0.1104, -0.123, -0.02264), (0.07508, -0.123, 0.1451), (0.005389, -0.123, 0.2992), (-0.1201, -0.123, 0.3917), (0.469, 0.381, -0.02264), (0.5077, 0.5957, -0.02264), (0.2385, 0.381, 0.3917), (0.364, 0.381, 0.2992), (0.4337, 0.381, 0.1451), (0.4724, 0.5957, 0.1451), (0.4028, 0.5957, 0.2992), (0.2773, 0.5957, 0.3917), (0.469, 0.8226, -0.02264), (0.4337, 0.8226, 0.1451), (0.364, 0.8226, 0.2992), (0.2385, 0.8226, 0.3917)], [], [(0, 1, 5, 4), (4, 5, 6, 3), (3, 6, 7, 2), (11, 35, 39, 38), (6, 5, 9, 10), (5, 1, 8, 9), (12, 13, 17, 16), (16, 17, 18, 15), (15, 18, 19, 14), (19, 18, 22, 23), (18, 17, 21, 22), (17, 13, 20, 21), (24, 25, 29, 28), (28, 29, 30, 27), (27, 30, 31, 26), (38, 39, 40, 37), (30, 29, 33, 34), (29, 25, 32, 33), (37, 40, 41, 36), (40, 39, 43, 44), (39, 35, 42, 43), (45, 46, 50, 49), (49, 50, 51, 48), (48, 51, 52, 47), (51, 50, 54, 55), (50, 46, 53, 54), (56, 57, 61, 60), (60, 61, 62, 59), (59, 62, 63, 58), (67, 79, 83, 82), (62, 61, 65, 66), (61, 57, 64, 65), (68, 69, 73, 72), (72, 73, 74, 71), (71, 74, 75, 70), (82, 83, 84, 81), (74, 73, 77, 78), (73, 69, 76, 77), (81, 84, 85, 80), (84, 83, 87, 88), (83, 79, 86, 87), (89, 90, 94, 93), (93, 94, 95, 92), (92, 95, 96, 91), (95, 94, 98, 99), (94, 90, 97, 98), (100, 101, 105, 104), (104, 105, 106, 103), (103, 106, 107, 102), (106, 105, 109, 110), (105, 101, 108, 109), (111, 112, 116, 115), (115, 116, 117, 114), (114, 117, 118, 113), (117, 116, 120, 121), (116, 112, 119, 120), (124, 123, 126, 127), (123, 122, 125, 126), (130, 129, 132, 133), (129, 128, 131, 132), (136, 135, 138, 139), (135, 134, 137, 138), (142, 141, 144, 145), (141, 140, 143, 144), (148, 147, 150, 151), (147, 146, 149, 150), (152, 153, 157, 156), (156, 157, 158, 155), (155, 158, 159, 154), (159, 158, 162, 163), (158, 157, 161, 162), (157, 153, 160, 161), (164, 165, 169, 168), (168, 169, 170, 167), (167, 170, 171, 166), (171, 170, 174, 175), (170, 169, 173, 174), (169, 165, 172, 173)])
_uv = me_grass_4.uv_layers.new(name='UVMap')
_uv.uv.foreach_set('vector', [0.6917, 0.2459, 0.7877, 0.2459, 0.7877, 0.3014, 0.6917, 0.3014, 0.6917, 0.3014, 0.7877, 0.3014, 0.7877, 0.3482, 0.6917, 0.3482, 0.6917, 0.3482, 0.7877, 0.3482, 0.7877, 0.4194, 0.6917, 0.4194, 0.6917, 0.2459, 0.7877, 0.2459, 0.7877, 0.3014, 0.6917, 0.3014, 0.9034, 0.3482, 0.9034, 0.3014, 0.7877, 0.3014, 0.7877, 0.3482, 0.9034, 0.3014, 0.9034, 0.2459, 0.7877, 0.2459, 0.7877, 0.3014, 0.6971, 0.01539, 0.8105, 0.01539, 0.8105, 0.07095, 0.6971, 0.07095, 0.6971, 0.07095, 0.8105, 0.07095, 0.8105, 0.1177, 0.6971, 0.1177, 0.6971, 0.1177, 0.8105, 0.1177, 0.8105, 0.1889, 0.6971, 0.1889, 0.9464, 0.1889, 0.9464, 0.1177, 0.8134, 0.1177, 0.8134, 0.1889, 0.9464, 0.1177, 0.9464, 0.07095, 0.8134, 0.07095, 0.8134, 0.1177, 0.9464, 0.07095, 0.9464, 0.01539, 0.8134, 0.01539, 0.8134, 0.07095, 0.6917, 0.2459, 0.7877, 0.2459, 0.7877, 0.3014, 0.6917, 0.3014, 0.6917, 0.3014, 0.7877, 0.3014, 0.7877, 0.3482, 0.6917, 0.3482, 0.6917, 0.3482, 0.7877, 0.3482, 0.7877, 0.4194, 0.6917, 0.4194, 0.6917, 0.3014, 0.7877, 0.3014, 0.7877, 0.3482, 0.6917, 0.3482, 0.9034, 0.3482, 0.9034, 0.3014, 0.7877, 0.3014, 0.7877, 0.3482, 0.9034, 0.3014, 0.9034, 0.2459, 0.7877, 0.2459, 0.7877, 0.3014, 0.6917, 0.3482, 0.7877, 0.3482, 0.7877, 0.4194, 0.6917, 0.4194, 0.9034, 0.3482, 0.9034, 0.3014, 0.7877, 0.3014, 0.7877, 0.3482, 0.9034, 0.3014, 0.9034, 0.2459, 0.7877, 0.2459, 0.7877, 0.3014, 0.6917, 0.2459, 0.7877, 0.2459, 0.7877, 0.3014, 0.6917, 0.3014, 0.6917, 0.3014, 0.7877, 0.3014, 0.7877, 0.3482, 0.6917, 0.3482, 0.6917, 0.3482, 0.7877, 0.3482, 0.7877, 0.4194, 0.6917, 0.4194, 0.9034, 0.3482, 0.9034, 0.3014, 0.7877, 0.3014, 0.7877, 0.3482, 0.9034, 0.3014, 0.9034, 0.2459, 0.7877, 0.2459, 0.7877, 0.3014, 0.6917, 0.2459, 0.7877, 0.2459, 0.7877, 0.3014, 0.6917, 0.3014, 0.6917, 0.3014, 0.7877, 0.3014, 0.7877, 0.3482, 0.6917, 0.3482, 0.6917, 0.3482, 0.7877, 0.3482, 0.7877, 0.4194, 0.6917, 0.4194, 0.6917, 0.2459, 0.7877, 0.2459, 0.7877, 0.3014, 0.6917, 0.3014, 0.9034, 0.3482, 0.9034, 0.3014, 0.7877, 0.3014, 0.7877, 0.3482, 0.9034, 0.3014, 0.9034, 0.2459, 0.7877, 0.2459, 0.7877, 0.3014, 0.6917, 0.2459, 0.7877, 0.2459, 0.7877, 0.3014, 0.6917, 0.3014, 0.6917, 0.3014, 0.7877, 0.3014, 0.7877, 0.3482, 0.6917, 0.3482, 0.6917, 0.3482, 0.7877, 0.3482, 0.7877, 0.4194, 0.6917, 0.4194, 0.6917, 0.3014, 0.7877, 0.3014, 0.7877, 0.3482, 0.6917, 0.3482, 0.9034, 0.3482, 0.9034, 0.3014, 0.7877, 0.3014, 0.7877, 0.3482, 0.9034, 0.3014, 0.9034, 0.2459, 0.7877, 0.2459, 0.7877, 0.3014, 0.6917, 0.3482, 0.7877, 0.3482, 0.7877, 0.4194, 0.6917, 0.4194, 0.9034, 0.3482, 0.9034, 0.3014, 0.7877, 0.3014, 0.7877, 0.3482, 0.9034, 0.3014, 0.9034, 0.2459, 0.7877, 0.2459, 0.7877, 0.3014, 0.6917, 0.2459, 0.7877, 0.2459, 0.7877, 0.3014, 0.6917, 0.3014, 0.6917, 0.3014, 0.7877, 0.3014, 0.7877, 0.3482, 0.6917, 0.3482, 0.6917, 0.3482, 0.7877, 0.3482, 0.7877, 0.4194, 0.6917, 0.4194, 0.9034, 0.3482, 0.9034, 0.3014, 0.7877, 0.3014, 0.7877, 0.3482, 0.9034, 0.3014, 0.9034, 0.2459, 0.7877, 0.2459, 0.7877, 0.3014, 0.6917, 0.2459, 0.7877, 0.2459, 0.7877, 0.3014, 0.6917, 0.3014, 0.6917, 0.3014, 0.7877, 0.3014, 0.7877, 0.3482, 0.6917, 0.3482, 0.6917, 0.3482, 0.7877, 0.3482, 0.7877, 0.4194, 0.6917, 0.4194, 0.9034, 0.3482, 0.9034, 0.3014, 0.7877, 0.3014, 0.7877, 0.3482, 0.9034, 0.3014, 0.9034, 0.2459, 0.7877, 0.2459, 0.7877, 0.3014, 0.6917, 0.2459, 0.7877, 0.2459, 0.7877, 0.3014, 0.6917, 0.3014, 0.6917, 0.3014, 0.7877, 0.3014, 0.7877, 0.3482, 0.6917, 0.3482, 0.6917, 0.3482, 0.7877, 0.3482, 0.7877, 0.4194, 0.6917, 0.4194, 0.9034, 0.3482, 0.9034, 0.3014, 0.7877, 0.3014, 0.7877, 0.3482, 0.9034, 0.3014, 0.9034, 0.2459, 0.7877, 0.2459, 0.7877, 0.3014, 0.9034, 0.3482, 0.9034, 0.3014, 0.7877, 0.3014, 0.7877, 0.3482, 0.9034, 0.3014, 0.9034, 0.2459, 0.7877, 0.2459, 0.7877, 0.3014, 0.9034, 0.3482, 0.9034, 0.3014, 0.7877, 0.3014, 0.7877, 0.3482, 0.9034, 0.3014, 0.9034, 0.2459, 0.7877, 0.2459, 0.7877, 0.3014, 0.9034, 0.3482, 0.9034, 0.3014, 0.7877, 0.3014, 0.7877, 0.3482, 0.9034, 0.3014, 0.9034, 0.2459, 0.7877, 0.2459, 0.7877, 0.3014, 0.9034, 0.3482, 0.9034, 0.3014, 0.7877, 0.3014, 0.7877, 0.3482, 0.9034, 0.3014, 0.9034, 0.2459, 0.7877, 0.2459, 0.7877, 0.3014, 0.9034, 0.3482, 0.9034, 0.3014, 0.7877, 0.3014, 0.7877, 0.3482, 0.9034, 0.3014, 0.9034, 0.2459, 0.7877, 0.2459, 0.7877, 0.3014, 0.6971, 0.01539, 0.8105, 0.01539, 0.8105, 0.07095, 0.6971, 0.07095, 0.6971, 0.07095, 0.8105, 0.07095, 0.8105, 0.1177, 0.6971, 0.1177, 0.6971, 0.1177, 0.8105, 0.1177, 0.8105, 0.1889, 0.6971, 0.1889, 0.9464, 0.1889, 0.9464, 0.1177, 0.8134, 0.1177, 0.8134, 0.1889, 0.9464, 0.1177, 0.9464, 0.07095, 0.8134, 0.07095, 0.8134, 0.1177, 0.9464, 0.07095, 0.9464, 0.01539, 0.8134, 0.01539, 0.8134, 0.07095, 0.6971, 0.01539, 0.8105, 0.01539, 0.8105, 0.07095, 0.6971, 0.07095, 0.6971, 0.07095, 0.8105, 0.07095, 0.8105, 0.1177, 0.6971, 0.1177, 0.6971, 0.1177, 0.8105, 0.1177, 0.8105, 0.1889, 0.6971, 0.1889, 0.9464, 0.1889, 0.9464, 0.1177, 0.8134, 0.1177, 0.8134, 0.1889, 0.9464, 0.1177, 0.9464, 0.07095, 0.8134, 0.07095, 0.8134, 0.1177, 0.9464, 0.07095, 0.9464, 0.01539, 0.8134, 0.01539, 0.8134, 0.07095])
me_grass_4.materials.append(mat_tree_autumn_leaves_2)
me_grass_4.use_remesh_preserve_volume = False
me_grass_4.use_remesh_preserve_attributes = False
me_grass_4.use_mirror_vertex_groups = False
me_grass_4.use_paint_bone_selection = False
me_grass_4.use_paint_mask = True
me_grass_4.update()
me_flower1 = bpy.data.meshes.new('flower1')
me_flower1.from_pydata([(0.07977, -0.2188, -0.03159), (0.1185, -0.004055, -0.03159), (-0.1507, -0.2188, 0.3828), (-0.02521, -0.2188, 0.2903), (0.04448, -0.2188, 0.1362), (0.08323, -0.004055, 0.1362), (0.01353, -0.004055, 0.2903), (-0.1119, -0.004055, 0.3828), (0.07977, 0.2228, -0.03159), (0.04448, 0.2228, 0.1362), (-0.02521, 0.2228, 0.2903), (-0.1507, 0.2228, 0.3828)], [], [(0, 1, 5, 4), (4, 5, 6, 3), (3, 6, 7, 2), (7, 6, 10, 11), (6, 5, 9, 10), (5, 1, 8, 9)])
_uv = me_flower1.uv_layers.new(name='UVMap')
_uv.uv.foreach_set('vector', [0.6971, 0.01539, 0.8105, 0.01539, 0.8105, 0.07095, 0.6971, 0.07095, 0.6971, 0.07095, 0.8105, 0.07095, 0.8105, 0.1177, 0.6971, 0.1177, 0.6971, 0.1177, 0.8105, 0.1177, 0.8105, 0.1889, 0.6971, 0.1889, 0.9464, 0.1889, 0.9464, 0.1177, 0.8134, 0.1177, 0.8134, 0.1889, 0.9464, 0.1177, 0.9464, 0.07095, 0.8134, 0.07095, 0.8134, 0.1177, 0.9464, 0.07095, 0.9464, 0.01539, 0.8134, 0.01539, 0.8134, 0.07095])
me_flower1.materials.append(mat_tree_autumn_leaves_2)
me_flower1.use_remesh_preserve_volume = False
me_flower1.use_remesh_preserve_attributes = False
me_flower1.use_mirror_vertex_groups = False
me_flower1.use_paint_bone_selection = False
me_flower1.use_paint_mask = True
me_flower1.update()
me_flower2 = bpy.data.meshes.new('flower2')
me_flower2.from_pydata([(0.1001, -0.2746, -0.01377), (0.1488, -0.00509, -0.01377), (-0.1892, -0.2746, 0.5064), (-0.03165, -0.2746, 0.3903), (0.05584, -0.2746, 0.1968), (0.1045, -0.00509, 0.1968), (0.01699, -0.00509, 0.3903), (-0.1405, -0.00509, 0.5064), (0.1001, 0.2797, -0.01377), (0.05584, 0.2797, 0.1968), (-0.03165, 0.2797, 0.3903), (-0.1892, 0.2797, 0.5064), (-0.1275, -0.5133, -0.01773), (-0.09167, -0.3145, -0.01773), (-0.3409, -0.5133, 0.3659), (-0.2247, -0.5133, 0.2803), (-0.1602, -0.5133, 0.1376), (-0.1243, -0.3145, 0.1376), (-0.1889, -0.3145, 0.2803), (-0.3051, -0.3145, 0.3659), (-0.1275, -0.1044, -0.01773), (-0.1602, -0.1044, 0.1376), (-0.2247, -0.1044, 0.2803), (-0.3409, -0.1044, 0.3659), (0.59, -0.03408, -0.01773), (0.6258, -0.2329, -0.01773), (0.3766, -0.03408, 0.3659), (0.4928, -0.03408, 0.2803), (0.5573, -0.03408, 0.1376), (0.5932, -0.2329, 0.1376), (0.5286, -0.2329, 0.2803), (0.4124, -0.2329, 0.3659), (0.59, -0.443, -0.01773), (0.5573, -0.443, 0.1376), (0.4928, -0.443, 0.2803), (0.3766, -0.443, 0.3659), (0.3773, 0.08033, -0.01773), (0.4132, 0.2792, -0.01773), (0.164, 0.08033, 0.3659), (0.2801, 0.08033, 0.2803), (0.3447, 0.08033, 0.1376), (0.3805, 0.2792, 0.1376), (0.316, 0.2792, 0.2803), (0.1998, 0.2792, 0.3659), (0.3773, 0.4892, -0.01773), (0.3447, 0.4892, 0.1376), (0.2801, 0.4892, 0.2803), (0.164, 0.4892, 0.3659)], [], [(0, 1, 5, 4), (4, 5, 6, 3), (3, 6, 7, 2), (7, 6, 10, 11), (6, 5, 9, 10), (5, 1, 8, 9), (12, 13, 17, 16), (16, 17, 18, 15), (15, 18, 19, 14), (19, 18, 22, 23), (18, 17, 21, 22), (17, 13, 20, 21), (24, 25, 29, 28), (28, 29, 30, 27), (27, 30, 31, 26), (31, 30, 34, 35), (30, 29, 33, 34), (29, 25, 32, 33), (36, 37, 41, 40), (40, 41, 42, 39), (39, 42, 43, 38), (43, 42, 46, 47), (42, 41, 45, 46), (41, 37, 44, 45)])
_uv = me_flower2.uv_layers.new(name='UVMap')
_uv.uv.foreach_set('vector', [0.6971, 0.01539, 0.8105, 0.01539, 0.8105, 0.07095, 0.6971, 0.07095, 0.6971, 0.07095, 0.8105, 0.07095, 0.8105, 0.1177, 0.6971, 0.1177, 0.6971, 0.1177, 0.8105, 0.1177, 0.8105, 0.1889, 0.6971, 0.1889, 0.9464, 0.1889, 0.9464, 0.1177, 0.8134, 0.1177, 0.8134, 0.1889, 0.9464, 0.1177, 0.9464, 0.07095, 0.8134, 0.07095, 0.8134, 0.1177, 0.9464, 0.07095, 0.9464, 0.01539, 0.8134, 0.01539, 0.8134, 0.07095, 0.6971, 0.01539, 0.8105, 0.01539, 0.8105, 0.07095, 0.6971, 0.07095, 0.6971, 0.07095, 0.8105, 0.07095, 0.8105, 0.1177, 0.6971, 0.1177, 0.6971, 0.1177, 0.8105, 0.1177, 0.8105, 0.1889, 0.6971, 0.1889, 0.9464, 0.1889, 0.9464, 0.1177, 0.8134, 0.1177, 0.8134, 0.1889, 0.9464, 0.1177, 0.9464, 0.07095, 0.8134, 0.07095, 0.8134, 0.1177, 0.9464, 0.07095, 0.9464, 0.01539, 0.8134, 0.01539, 0.8134, 0.07095, 0.6971, 0.01539, 0.8105, 0.01539, 0.8105, 0.07095, 0.6971, 0.07095, 0.6971, 0.07095, 0.8105, 0.07095, 0.8105, 0.1177, 0.6971, 0.1177, 0.6971, 0.1177, 0.8105, 0.1177, 0.8105, 0.1889, 0.6971, 0.1889, 0.9464, 0.1889, 0.9464, 0.1177, 0.8134, 0.1177, 0.8134, 0.1889, 0.9464, 0.1177, 0.9464, 0.07095, 0.8134, 0.07095, 0.8134, 0.1177, 0.9464, 0.07095, 0.9464, 0.01539, 0.8134, 0.01539, 0.8134, 0.07095, 0.6971, 0.01539, 0.8105, 0.01539, 0.8105, 0.07095, 0.6971, 0.07095, 0.6971, 0.07095, 0.8105, 0.07095, 0.8105, 0.1177, 0.6971, 0.1177, 0.6971, 0.1177, 0.8105, 0.1177, 0.8105, 0.1889, 0.6971, 0.1889, 0.9464, 0.1889, 0.9464, 0.1177, 0.8134, 0.1177, 0.8134, 0.1889, 0.9464, 0.1177, 0.9464, 0.07095, 0.8134, 0.07095, 0.8134, 0.1177, 0.9464, 0.07095, 0.9464, 0.01539, 0.8134, 0.01539, 0.8134, 0.07095])
me_flower2.materials.append(mat_tree_autumn_leaves_2)
me_flower2.use_remesh_preserve_volume = False
me_flower2.use_remesh_preserve_attributes = False
me_flower2.use_mirror_vertex_groups = False
me_flower2.use_paint_bone_selection = False
me_flower2.use_paint_mask = True
me_flower2.update()
me_grass_2 = bpy.data.meshes.new('grass_2')
me_grass_2.from_pydata([(0.1837, 0.05928, -0.02152), (0.2189, -0.1658, -0.02152), (-0.04572, 0.0374, 0.3928), (0.0792, 0.04931, 0.3004), (0.1486, 0.05593, 0.1463), (0.1836, -0.1647, 0.1463), (0.1139, -0.1624, 0.3004), (-0.01147, -0.1584, 0.3928), (0.1792, -0.4008, -0.02152), (0.1442, -0.3963, 0.1463), (0.07506, -0.3875, 0.3004), (-0.7136, 0.07692, -0.02152), (-0.6784, 0.302, -0.02152), (-0.943, 0.0988, 0.3928), (-0.8181, 0.08689, 0.3004), (-0.7487, 0.08027, 0.1463), (-0.7137, 0.3009, 0.1463), (-0.7834, 0.2986, 0.3004), (-0.9088, 0.2946, 0.3928), (-0.7181, 0.537, -0.02152), (-0.7531, 0.5325, 0.1463), (-0.8223, 0.5237, 0.3004), (-0.1476, 0.453, -0.02152), (-0.1814, 0.463, 0.1463), (-0.2483, 0.4827, 0.3004), (-0.1114, 0.6886, -0.02152), (-0.1461, 0.6953, 0.1463), (-0.2145, 0.7086, 0.3004), (0.6179, 0.5349, -0.02152), (0.5841, 0.5449, 0.1463), (0.5172, 0.5647, 0.3004), (0.654, 0.7705, -0.02152), (0.6194, 0.7772, 0.1463), (0.551, 0.7906, 0.3004), (0.5078, -0.6629, -0.02152), (0.4739, -0.6528, 0.1463), (0.4071, -0.6331, 0.3004), (0.5439, -0.4273, -0.02152), (0.5093, -0.4205, 0.1463), (0.4409, -0.4072, 0.3004), (-0.5257, -0.6629, -0.02152), (-0.5596, -0.6528, 0.1463), (-0.6264, -0.6331, 0.3004), (-0.4896, -0.4273, -0.02152), (-0.5242, -0.4205, 0.1463), (-0.5927, -0.4072, 0.3004)], [], [(0, 4, 5, 1), (4, 3, 6, 5), (3, 2, 7, 6), (6, 10, 9, 5), (5, 9, 8, 1), (11, 12, 16, 15), (15, 16, 17, 14), (14, 17, 18, 13), (17, 16, 20, 21), (16, 12, 19, 20), (24, 23, 26, 27), (23, 22, 25, 26), (30, 29, 32, 33), (29, 28, 31, 32), (36, 35, 38, 39), (35, 34, 37, 38), (42, 41, 44, 45), (41, 40, 43, 44)])
_uv = me_grass_2.uv_layers.new(name='UVMap')
_uv.uv.foreach_set('vector', [0.6917, 0.2459, 0.6917, 0.3014, 0.7877, 0.3014, 0.7877, 0.2459, 0.6917, 0.3014, 0.6917, 0.3482, 0.7877, 0.3482, 0.7877, 0.3014, 0.6917, 0.3482, 0.6917, 0.4194, 0.7877, 0.4194, 0.7877, 0.3482, 0.9034, 0.3482, 0.7877, 0.3482, 0.7877, 0.3014, 0.9034, 0.3014, 0.9034, 0.3014, 0.7877, 0.3014, 0.7877, 0.2459, 0.9034, 0.2459, 0.6917, 0.2459, 0.7877, 0.2459, 0.7877, 0.3014, 0.6917, 0.3014, 0.6917, 0.3014, 0.7877, 0.3014, 0.7877, 0.3482, 0.6917, 0.3482, 0.6917, 0.3482, 0.7877, 0.3482, 0.7877, 0.4194, 0.6917, 0.4194, 0.9034, 0.3482, 0.9034, 0.3014, 0.7877, 0.3014, 0.7877, 0.3482, 0.9034, 0.3014, 0.9034, 0.2459, 0.7877, 0.2459, 0.7877, 0.3014, 0.7877, 0.3482, 0.7877, 0.3014, 0.9034, 0.3014, 0.9034, 0.3482, 0.7877, 0.3014, 0.7877, 0.2459, 0.9034, 0.2459, 0.9034, 0.3014, 0.9034, 0.3482, 0.9034, 0.3014, 0.7877, 0.3014, 0.7877, 0.3482, 0.9034, 0.3014, 0.9034, 0.2459, 0.7877, 0.2459, 0.7877, 0.3014, 0.7877, 0.3482, 0.7877, 0.3014, 0.9034, 0.3014, 0.9034, 0.3482, 0.7877, 0.3014, 0.7877, 0.2459, 0.9034, 0.2459, 0.9034, 0.3014, 0.9034, 0.3482, 0.9034, 0.3014, 0.7877, 0.3014, 0.7877, 0.3482, 0.9034, 0.3014, 0.9034, 0.2459, 0.7877, 0.2459, 0.7877, 0.3014])
me_grass_2.materials.append(mat_tree_autumn_leaves_2)
me_grass_2.use_remesh_preserve_volume = False
me_grass_2.use_remesh_preserve_attributes = False
me_grass_2.use_mirror_vertex_groups = False
me_grass_2.use_paint_bone_selection = False
me_grass_2.use_paint_mask = True
me_grass_2.update()

# ---- objects
ob_camera = bpy.data.objects.new('Camera', cam_camera)
ob_tree1 = bpy.data.objects.new('Tree1', me_tree1)
ob_tree1collider__colonly = bpy.data.objects.new('Tree1Collider -colonly', me_tree1collider)
ob_hemi = bpy.data.objects.new('Hemi', light_hemi)
ob_grass_1 = bpy.data.objects.new('grass_1', me_grass_1)
ob_grass_3 = bpy.data.objects.new('grass_3', me_grass_3)
ob_grass_4 = bpy.data.objects.new('grass_4', me_grass_4)
ob_flower1 = bpy.data.objects.new('flower1', me_flower1)
ob_flower2 = bpy.data.objects.new('flower2', me_flower2)
ob_grass_2 = bpy.data.objects.new('grass_2', me_grass_2)

# ---- transforms, parenting, visibility, modifiers, constraints
ob_camera.location = (3.65, -3.938, 5.263)
ob_camera.rotation_euler = (1.067, -5.303e-06, 0.7694)
ob_camera.hide_viewport = True
ob_camera.lineart.crease_threshold = 0.0
ob_tree1.location = (0.0, 0.0, 0.0)
ob_tree1.lock_rotations_4d = False
ob_tree1.empty_display_type = 'ARROWS'
ob_tree1.lineart.crease_threshold = 0.0
ob_tree1collider__colonly.parent = ob_tree1
ob_tree1collider__colonly.location = (0.0, 0.0, 0.0)
ob_tree1collider__colonly.hide_render = True
ob_tree1collider__colonly.display_type = 'WIRE'
ob_tree1collider__colonly.show_name = True
ob_tree1collider__colonly.show_wire = True
ob_tree1collider__colonly.show_all_edges = True
ob_tree1collider__colonly.show_in_front = True
ob_tree1collider__colonly.lineart.crease_threshold = 0.0
ob_hemi.location = (0.0, 0.0, 0.0)
ob_hemi.rotation_euler = (-0.588, 0.4478, -0.281)
ob_hemi.hide_viewport = True
ob_hemi.lineart.crease_threshold = 0.0
ob_grass_1.location = (0.0, 0.0, 0.0)
ob_grass_1.lineart.crease_threshold = 0.0
ob_grass_3.location = (0.0, 0.0, 0.0)
ob_grass_3.lineart.crease_threshold = 0.0
ob_grass_4.location = (0.0, 0.0, 0.0)
ob_grass_4.lineart.crease_threshold = 0.0
ob_flower1.location = (0.0, 0.0, 0.0)
ob_flower1.lineart.crease_threshold = 0.0
ob_flower2.location = (0.0, 0.0, 0.0)
ob_flower2.lineart.crease_threshold = 0.0
ob_grass_2.location = (0.0, 0.0, 0.0)
ob_grass_2.lineart.crease_threshold = 0.0

# ---- collection membership
col_collection_1.objects.link(ob_camera)
col_collection_1.objects.link(ob_tree1)
col_collection_1.objects.link(ob_tree1collider__colonly)
col_collection_1.objects.link(ob_hemi)
col_collection_2.objects.link(ob_grass_1)
col_collection_3.objects.link(ob_grass_3)
col_collection_4.objects.link(ob_grass_4)
col_collection_5.objects.link(ob_flower1)
col_collection_11.objects.link(ob_flower2)
col_collection_12.objects.link(ob_grass_2)

# ---- scene / render settings (as saved in the file)
scene.camera = ob_camera
scene.frame_start = 1; scene.frame_end = 250; scene.frame_set(1)
scene.render.engine = 'BLENDER_EEVEE_NEXT'
scene.render.resolution_x = 256
scene.render.resolution_y = 256
scene.render.resolution_percentage = 50
scene.render.dither_intensity = 0.0
scene.render.film_transparent = True
scene.cycles.use_denoising = False
scene.cycles.samples = 128
scene.cycles.sampling_pattern = 'TABULATED_SOBOL'
scene.cycles.use_adaptive_sampling = False
scene.cycles.use_light_tree = False
scene.cycles.blur_glossy = 0.0
scene.cycles.sample_clamp_indirect = 0.0
scene.view_settings.view_transform = 'Standard'
bpy.context.view_layer.update()
